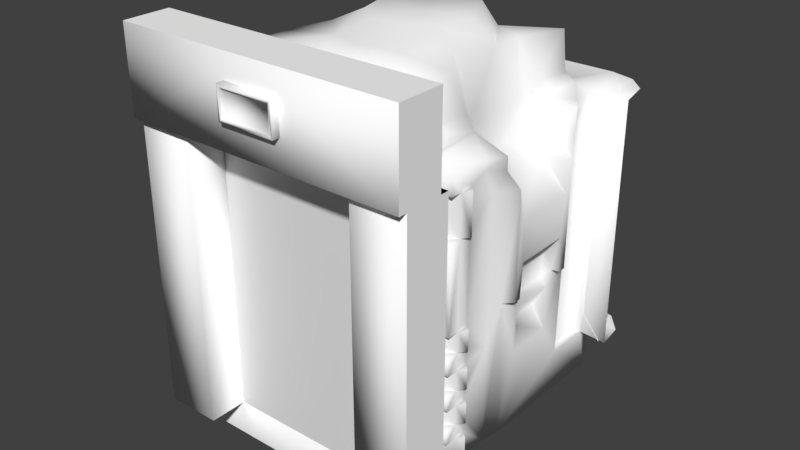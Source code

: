 # Source: Elevator.blend  (saved by Blender 2.77.0; exported with 4.5.12 LTS)
import bpy
from mathutils import Matrix  # noqa: F401  (used for matrix-valued properties, if any)

bpy.ops.wm.read_factory_settings(use_empty=True)
scene = bpy.context.scene
scene.name = 'Scene'

# ---- collections
col_collection_1 = bpy.data.collections.new('Collection 1'); scene.collection.children.link(col_collection_1)

# ---- materials (node trees are filled in below, after node groups)
mat_elevator = bpy.data.materials.new('Elevator')
mat_elevator.alpha_threshold = 0.0
mat_elevator.use_transparent_shadow = False
mat_elevator.diffuse_color = (1.0, 1.0, 1.0, 1.0)
mat_elevator.roughness = 0.5
mat_elevator.specular_intensity = 0.0
mat_elevatordoor = bpy.data.materials.new('ElevatorDoor')
mat_elevatordoor.alpha_threshold = 0.0
mat_elevatordoor.use_transparent_shadow = False
mat_elevatordoor.roughness = 0.5

# ---- material node trees

# ---- world
world_world = bpy.data.worlds.new('World'); scene.world = world_world
world_world.color = (0.05088, 0.05088, 0.05088)
world_world.use_sun_shadow = False
world_world.sun_shadow_jitter_overblur = 0.0
world_world.cycles.sampling_method = 'MANUAL'

# ---- meshes
me_elevatorexit = bpy.data.meshes.new('ElevatorExit')
me_elevatorexit.from_pydata([(-3.401, -27.8, 48.22), (3.749, -27.8, 44.66), (3.749, -27.8, 48.22), (-3.401, -27.8, 44.66), (-3.401, -28.14, 48.22), (3.749, -28.14, 44.66), (3.749, -28.14, 48.22), (-3.401, -28.14, 44.66), (-3.828, -28.14, 48.61), (4.176, -28.14, 44.27), (4.176, -28.14, 48.61), (-3.828, -28.14, 44.27), (-3.828, -26.65, 48.61), (4.176, -26.65, 44.27), (4.176, -26.65, 48.61), (-3.828, -26.65, 44.27)], [], [(0, 3, 1), (0, 1, 2), (0, 2, 6, 4), (3, 0, 4, 7), (1, 3, 7, 5), (2, 1, 5, 6), (7, 4, 8, 11), (5, 7, 11, 9), (6, 5, 9, 10), (4, 6, 10, 8), (10, 9, 13, 14), (8, 10, 14, 12), (11, 8, 12, 15), (9, 11, 15, 13)])
me_elevatorexit.polygons.foreach_set('use_smooth', [True] * 14)
_uv = me_elevatorexit.uv_layers.new(name='models/mapobjects/elevators/elevator_0')
_uv.uv.foreach_set('vector', [0.6897, 0.9685, 0.6897, 0.9456, 0.7458, 0.9456, 0.6897, 0.9685, 0.7458, 0.9456, 0.7458, 0.9685, 0.8774, 0.8848, 0.8774, 0.9343, 0.8746, 0.9343, 0.8746, 0.8848, 0.8774, 0.9095, 0.8774, 0.8848, 0.8802, 0.8848, 0.8802, 0.9095, 0.8717, 0.9343, 0.8717, 0.8848, 0.8746, 0.8848, 0.8746, 0.9343, 0.8802, 0.9095, 0.8802, 0.9342, 0.8774, 0.9342, 0.8774, 0.9095, 0.7726, 0.9927, 0.8026, 0.9927, 0.8059, 0.9957, 0.7693, 0.9957, 0.7726, 0.9432, 0.7726, 0.9927, 0.7693, 0.9957, 0.7693, 0.9403, 0.8026, 0.9432, 0.7726, 0.9432, 0.7693, 0.9403, 0.8059, 0.9403, 0.8026, 0.9927, 0.8026, 0.9432, 0.8059, 0.9403, 0.8059, 0.9957, 0.8425, 0.9403, 0.8791, 0.9403, 0.8791, 0.9823, 0.8425, 0.9823, 0.8717, 0.8848, 0.8717, 0.9403, 0.8205, 0.9403, 0.8205, 0.8848, 0.8425, 0.9823, 0.8059, 0.9823, 0.8059, 0.9403, 0.8425, 0.9403, 0.8205, 0.8848, 0.8205, 0.9403, 0.7693, 0.9403, 0.7693, 0.8848])
me_elevatorexit.materials.append(mat_elevator)
me_elevatorexit.use_remesh_preserve_volume = False
me_elevatorexit.use_remesh_preserve_attributes = False
me_elevatorexit.use_mirror_vertex_groups = False
me_elevatorexit.update()
me_elevatordoorright = bpy.data.meshes.new('ElevatorDoorRight')
me_elevatordoorright.from_pydata([(12.55, -20.5, 1.907e-06), (-1.609e-06, -20.5, 1.907e-06), (12.55, -19.5, 1.907e-06), (-1.609e-06, -19.5, 40.35), (12.55, -20.5, 40.35), (-1.609e-06, -20.5, 40.35), (12.55, -19.5, 40.35), (-1.609e-06, -19.5, 1.907e-06)], [], [(6, 2, 7, 3), (3, 7, 1, 5), (5, 1, 0, 4)])
_uv = me_elevatordoorright.uv_layers.new(name='UVMap')
_uv.uv.foreach_set('vector', [0.625, 1.0, 0.625, 0.0, 0.0, 0.0, 0.0, 1.0, 0.007437, 1.0, 0.007436, 1.581e-05, 1.581e-05, 1.581e-05, 1.581e-05, 1.0, 0.0, 1.0, 0.0, 0.0, 0.625, 0.0, 0.625, 1.0])
me_elevatordoorright.materials.append(mat_elevatordoor)
me_elevatordoorright.use_remesh_preserve_volume = False
me_elevatordoorright.use_remesh_preserve_attributes = False
me_elevatordoorright.use_mirror_vertex_groups = False
me_elevatordoorright.update()
me_elevatordoorleft = bpy.data.meshes.new('ElevatorDoorLeft')
me_elevatordoorleft.from_pydata([(-12.55, -20.5, 1.907e-06), (1.609e-06, -20.5, 1.907e-06), (-12.55, -19.5, 1.907e-06), (1.609e-06, -19.5, 40.35), (-12.55, -20.5, 40.35), (1.609e-06, -20.5, 40.35), (-12.55, -19.5, 40.35), (1.609e-06, -19.5, 1.907e-06)], [], [(6, 3, 7, 2), (3, 5, 1, 7), (5, 4, 0, 1)])
_uv = me_elevatordoorleft.uv_layers.new(name='UVMap')
_uv.uv.foreach_set('vector', [0.625, 1.0, 0.0, 1.0, 0.0, 0.0, 0.625, 0.0, 0.007437, 1.0, 1.581e-05, 1.0, 1.581e-05, 1.581e-05, 0.007436, 1.581e-05, 0.0, 1.0, 0.625, 1.0, 0.625, 0.0, 0.0, 0.0])
me_elevatordoorleft.materials.append(mat_elevatordoor)
me_elevatordoorleft.use_remesh_preserve_volume = False
me_elevatordoorleft.use_remesh_preserve_attributes = False
me_elevatordoorleft.use_mirror_vertex_groups = False
me_elevatordoorleft.update()
me_elevator = bpy.data.meshes.new('Elevator')
me_elevator.from_pydata([(9.221, -4.73, 48.88), (4.641, -9.206, 49.07), (4.215, 10.93, 47.18), (3.485, 8.464, 50.74), (2.086, -5.481, 50.74), (5.462, -3.028, 50.74), (-0.0005795, 1.006, 50.49), (6.751, 1.743, 50.74), (3.485, 13.72, 44.67), (4.215, 13.72, 46.37), (10.03, 2.199, 48.13), (12.08, 13.72, 47.66), (8.653, -17.09, 43.12), (7.306, -15.99, 41.61), (7.306, -15.99, 44.85), (13.41, -6.08, 40.76), (12.31, -9.1, 48.14), (12.2, -16.58, 42.52), (12.31, -16.58, 48.14), (12.2, -5.922, 42.52), (11.72, -4.398, 40.73), (15.87, -5.891, 36.85), (13.41, 8.024, 40.91), (11.72, 6.342, 40.73), (15.87, 7.835, 36.85), (12.28, 7.738, 42.3), (10.23, 6.587, 47.97), (13.56, 14.64, 40.91), (12.42, 15.47, 40.91), (13.74, -15.64, 30.99), (16.65, -10.86, 30.99), (16.65, -10.86, 36.64), (13.74, -15.64, 36.64), (17.42, -11.55, 30.99), (17.42, -11.55, 36.64), (16.65, -12.63, 30.99), (16.65, -12.63, 36.64), (14.86, -14.32, 30.99), (14.86, -14.32, 36.64), (16.65, -14.32, 30.99), (16.65, -14.32, 36.64), (16.65, -10.86, 16.05), (16.65, -10.86, 18.88), (17.42, -11.55, 16.05), (17.42, -11.55, 18.88), (16.65, -12.63, 16.05), (16.65, -12.63, 18.88), (14.86, -14.32, 16.05), (14.86, -14.32, 18.88), (16.65, -14.32, 16.05), (16.65, -14.32, 18.88), (16.65, -10.86, 10.76), (16.65, -10.86, 13.59), (17.42, -11.55, 10.76), (17.42, -11.55, 13.59), (16.65, -12.63, 10.76), (16.65, -12.63, 13.59), (14.86, -14.32, 10.76), (14.86, -14.32, 13.59), (16.65, -14.32, 10.76), (16.65, -14.32, 13.59), (16.65, -10.86, 5.759), (16.65, -10.86, 8.591), (17.42, -11.55, 5.759), (17.42, -11.55, 8.591), (16.65, -12.63, 5.759), (16.65, -12.63, 8.591), (14.86, -14.32, 5.759), (14.86, -14.32, 8.591), (16.65, -14.32, 5.759), (16.65, -14.32, 8.591), (16.65, -10.86, 0.0008775), (16.65, -10.86, 3.619), (17.42, -11.55, 0.7871), (17.42, -11.55, 3.619), (16.43, -12.63, 0.0008775), (16.65, -12.63, 3.619), (14.86, -14.32, 3.619), (16.65, -14.32, 3.619), (13.74, -15.64, 8.591), (13.74, -15.64, 18.77), (13.74, -18.16, 40.28), (12.32, -19.23, 0.0008775), (-0.0005795, -20.52, 40.28), (-0.0005795, -17.31, 40.28), (-0.0005795, -16.84, 40.76), (13.74, -17.31, 40.28), (13.74, -16.84, 40.76), (7.835, -16.84, 41.26), (-0.0005795, -16.42, 49.12), (-0.0005795, -10.15, 49.07), (-0.0005795, -15.99, 41.61), (-0.0005795, -15.99, 44.85), (13.74, -15.64, 40.73), (14.86, -14.32, 40.73), (16.65, -14.32, 38.84), (16.65, -8.185, 37.76), (16.65, -6.8, 34.61), (16.65, -8.185, 39.02), (17.97, -5.982, 39.02), (17.97, -5.919, 37.19), (18.79, -4.283, 34.61), (16.52, 10.38, 37.76), (16.52, 9.122, 34.61), (16.52, 10.38, 40.44), (17.97, 8.115, 37.19), (16.52, 9.122, 6.073), (16.52, 13.06, 40.44), (17.97, 8.178, 40.45), (18.79, -3.553, 30.37), (14.92, 5.589, 34.88), (14.92, -3.591, 34.88), (12.12, 0.9722, 36.59), (18.79, -2.993, 24.7), (16.72, -2.207, 18.79), (16.72, 4.403, 18.79), (16.72, 4.403, 23.44), (16.72, -2.207, 23.44), (15.86, 4.236, 14.66), (15.86, -2.246, 14.66), (18.79, -4.283, 19.84), (18.79, -3.307, 19.84), (17.72, -5.568, 19.82), (17.72, -2.246, 11.51), (17.72, -2.246, 17.68), (17.72, -3.036, 19.82), (18.79, 5.409, 19.84), (17.72, 4.348, 17.68), (17.72, 4.348, 11.51), (17.72, 7.764, 19.82), (18.79, 6.479, 19.84), (18.79, 6.479, 34.61), (18.79, 5.654, 30.37), (18.79, 5.094, 24.7), (17.72, 5.137, 19.82), (16.65, -6.8, 13.96), (20.35, 18.88, 40.44), (17.94, 21.3, 40.44), (14.63, 22.18, 40.44), (17.71, 14.39, 40.44), (16.52, 13.06, 6.07), (-0.0005795, 15.47, 40.91), (-0.0005795, 22.18, 40.44), (-0.0005795, 14.19, 42.3), (12.44, 14.03, 42.22), (17.45, 14.39, 6.072), (20.69, 18.31, 5.801), (18.47, 21.0, 5.801), (16.62, 17.61, 6.016), (16.43, 17.41, 0.0008775), (14.86, 18.15, 0.0008775), (14.93, 18.42, 6.016), (14.97, 22.21, 5.801), (-0.0005795, 22.21, 5.801), (-0.0005795, 18.42, 6.016), (-0.0005795, 18.15, 0.0008775), (17.3, 16.11, 6.016), (17.3, 16.11, 0.0008775), (17.45, 7.955, 6.072), (17.18, -4.283, 0.0008775), (16.65, -6.8, 0.0008775), (-0.0005795, -20.55, 0.0008775), (-0.0005795, -1.617, 0.0008775), (13.74, -15.64, 0.0008775), (13.12, -16.84, 6.008), (13.12, -16.84, 0.0008775), (13.74, -16.68, 0.0008775), (13.74, -18.16, 9.252), (13.74, -16.68, 6.008), (12.74, -18.85, 6.042), (12.74, -18.85, 0.0008775), (12.32, -19.23, 40.28), (-9.222, -4.73, 48.88), (-4.642, -9.206, 49.07), (-4.216, 10.93, 47.18), (-5.463, -3.028, 50.74), (-6.753, 1.743, 50.74), (-4.216, 13.72, 46.37), (-10.03, 2.199, 48.13), (-12.08, 13.72, 47.66), (-8.654, -17.09, 43.12), (-7.307, -15.99, 41.61), (-7.307, -15.99, 44.85), (-13.41, -6.08, 40.76), (-12.31, -9.1, 48.14), (-12.2, -16.58, 42.52), (-12.31, -16.58, 48.14), (-12.2, -5.922, 42.52), (-11.72, -4.398, 40.73), (-15.87, -5.891, 36.85), (-13.41, 8.024, 40.91), (-11.72, 6.342, 40.73), (-15.87, 7.835, 36.85), (-12.28, 7.738, 42.3), (-10.23, 6.587, 47.97), (-13.56, 14.64, 40.91), (-12.42, 15.47, 40.91), (-13.75, -15.64, 30.99), (-16.65, -10.86, 30.99), (-16.65, -10.86, 36.64), (-13.75, -15.64, 36.64), (-17.42, -11.55, 30.99), (-17.42, -11.55, 36.64), (-16.65, -12.63, 30.99), (-16.65, -12.63, 36.64), (-14.86, -14.32, 30.99), (-14.86, -14.32, 36.64), (-16.65, -14.32, 30.99), (-16.65, -14.32, 36.64), (-16.65, -10.86, 16.05), (-16.65, -10.86, 18.88), (-17.42, -11.55, 16.05), (-17.42, -11.55, 18.88), (-16.65, -12.63, 16.05), (-16.65, -12.63, 18.88), (-14.86, -14.32, 16.05), (-14.86, -14.32, 18.88), (-16.65, -14.32, 16.05), (-16.65, -14.32, 18.88), (-16.65, -10.86, 10.76), (-16.65, -10.86, 13.59), (-17.42, -11.55, 10.76), (-17.42, -11.55, 13.59), (-16.65, -12.63, 10.76), (-16.65, -12.63, 13.59), (-14.86, -14.32, 10.76), (-14.86, -14.32, 13.59), (-16.65, -14.32, 10.76), (-16.65, -14.32, 13.59), (-16.65, -10.86, 5.759), (-16.65, -10.86, 8.591), (-17.42, -11.55, 5.759), (-17.42, -11.55, 8.591), (-16.65, -12.63, 5.759), (-16.65, -12.63, 8.591), (-14.86, -14.32, 5.759), (-14.86, -14.32, 8.591), (-16.65, -14.32, 5.759), (-16.65, -14.32, 8.591), (-16.65, -10.86, 0.0008775), (-16.65, -10.86, 3.619), (-17.42, -11.55, 0.7871), (-17.42, -11.55, 3.619), (-16.43, -12.63, 0.0008775), (-16.65, -12.63, 3.619), (-14.86, -14.32, 3.619), (-16.65, -14.32, 3.619), (-13.75, -15.64, 8.591), (-13.75, -15.64, 18.77), (-13.75, -18.16, 40.28), (-12.32, -19.23, 0.0008775), (-13.75, -17.31, 40.28), (-13.75, -16.84, 40.76), (-7.836, -16.84, 41.26), (-13.75, -15.64, 40.73), (-14.86, -14.32, 40.73), (-16.65, -14.32, 38.84), (-16.65, -8.185, 37.76), (-16.65, -6.8, 34.61), (-16.65, -8.185, 39.02), (-17.97, -5.982, 39.02), (-17.97, -5.919, 37.19), (-18.79, -4.283, 34.61), (-16.52, 10.38, 37.76), (-16.52, 9.122, 34.61), (-16.52, 10.38, 40.44), (-17.97, 8.115, 37.19), (-16.52, 9.122, 6.073), (-16.52, 13.06, 40.44), (-17.97, 8.178, 40.45), (-18.79, -3.553, 30.37), (-14.92, 5.589, 34.88), (-14.92, -3.591, 34.88), (-12.12, 0.9722, 36.59), (-18.79, -2.993, 24.7), (-16.72, -2.207, 18.79), (-16.72, 4.403, 18.79), (-16.72, 4.403, 23.44), (-16.72, -2.207, 23.44), (-15.86, 4.236, 14.66), (-15.86, -2.246, 14.66), (-18.79, -4.283, 19.84), (-18.79, -3.307, 19.84), (-17.72, -5.568, 19.82), (-17.72, -2.246, 11.51), (-17.72, -2.246, 17.68), (-17.72, -3.036, 19.82), (-18.79, 5.409, 19.84), (-17.72, 4.348, 17.68), (-17.72, 4.348, 11.51), (-17.72, 7.764, 19.82), (-18.79, 6.479, 19.84), (-18.79, 6.479, 34.61), (-18.79, 5.654, 30.37), (-18.79, 5.094, 24.7), (-17.72, 5.137, 19.82), (-16.65, -6.8, 13.96), (-20.36, 18.88, 40.44), (-17.94, 21.3, 40.44), (-14.63, 22.18, 40.44), (-17.72, 14.39, 40.44), (-16.52, 13.06, 6.07), (-12.44, 14.03, 42.22), (-17.45, 14.39, 6.072), (-20.69, 18.31, 5.801), (-18.47, 21.0, 5.801), (-16.62, 17.61, 6.016), (-16.43, 17.41, 0.0008775), (-14.86, 18.15, 0.0008775), (-14.93, 18.42, 6.016), (-14.97, 22.21, 5.801), (-17.3, 16.11, 6.016), (-17.3, 16.11, 0.0008775), (-17.45, 7.955, 6.072), (-17.18, -4.283, 0.0008775), (-16.65, -6.8, 0.0008775), (-13.75, -15.64, 0.0008775), (-13.12, -16.84, 6.008), (-13.12, -16.84, 0.0008775), (-13.75, -16.68, 0.0008775), (-13.75, -18.16, 9.252), (-13.75, -16.68, 6.008), (-12.75, -18.85, 6.042), (-12.74, -18.85, 0.0008775), (-12.32, -19.23, 40.28), (-2.087, -5.481, 50.74), (-3.486, 8.464, 50.74), (-3.486, 13.72, 44.67), (-0.0005795, -20.55, -5.002), (-0.0005795, -20.52, 51.91), (20.33, 14.3, 5.712), (-20.33, 14.3, 5.712), (-0.0005795, -16.84, 41.26), (-17.81, 14.3, 8.78), (-14.0, 21.15, 8.78), (-18.09, 21.15, 5.712), (-2.08, 18.97, 5.712), (-2.08, 21.15, 8.937), (-2.08, 21.15, 5.712), (-6.296, 18.97, 5.712), (-10.54, 18.97, 5.712), (-6.296, 21.15, 8.937), (-10.54, 21.15, 8.937), (-10.54, 21.15, 5.712), (-6.296, 21.15, 5.712), (2.079, 18.97, 5.712), (2.079, 21.15, 8.937), (2.079, 21.15, 5.712), (6.295, 18.97, 5.712), (6.295, 21.15, 8.937), (10.54, 18.97, 5.712), (10.54, 21.15, 8.937), (10.54, 21.15, 5.712), (6.295, 21.15, 5.712), (17.81, 14.3, 8.78), (14.0, 21.15, 8.78), (18.09, 21.15, 5.712), (-17.81, 14.3, 13.37), (-12.9, 21.15, 13.31), (-14.0, 21.15, 12.68), (-0.0005795, 21.15, 10.38), (-0.0005795, 19.12, 10.38), (-0.0005795, 18.17, 11.22), (-4.12, 19.12, 10.38), (-4.12, 21.15, 10.38), (-4.721, 21.15, 10.95), (-4.721, 19.12, 10.95), (-3.963, 18.17, 11.22), (4.119, 19.12, 10.38), (4.719, 21.15, 10.95), (4.119, 21.15, 10.38), (4.719, 19.12, 10.95), (3.962, 18.17, 11.22), (17.81, 14.3, 13.37), (12.9, 21.15, 13.31), (14.0, 21.15, 12.68), (-14.0, 21.15, 19.76), (-17.81, 14.3, 19.2), (-12.9, 21.15, 19.13), (14.0, 21.15, 19.76), (17.81, 14.3, 19.2), (12.9, 21.15, 19.13), (-14.79, 21.15, 26.78), (-18.53, 14.33, 26.78), (-14.0, 21.15, 24.95), (-17.81, 14.3, 25.02), (-0.0005795, 19.12, 30.05), (-0.0005795, 20.96, 30.05), (-0.0005795, 18.17, 29.17), (-4.721, 19.12, 29.44), (-4.721, 21.15, 29.44), (-4.12, 20.96, 30.05), (-4.12, 19.12, 30.05), (-3.963, 18.17, 29.17), (-0.0005795, 21.15, 30.27), (-4.461, 21.15, 30.27), (4.719, 19.12, 29.44), (4.119, 20.96, 30.05), (4.719, 21.15, 29.44), (4.119, 19.12, 30.05), (3.962, 18.17, 29.17), (4.46, 21.15, 30.27), (14.79, 21.15, 26.78), (18.53, 14.33, 26.78), (14.0, 21.15, 24.95), (17.81, 14.3, 25.02), (-18.53, 14.33, 37.76), (-2.675, 21.15, 35.24), (-7.556, 20.29, 36.03), (-2.987, 20.29, 36.03), (-7.867, 21.15, 35.24), (2.674, 21.15, 35.24), (2.986, 20.29, 36.03), (7.555, 20.29, 36.03), (7.866, 21.15, 35.24), (18.53, 14.33, 37.76), (-14.64, 19.35, 40.44), (-14.95, 21.15, 38.55), (-15.11, 21.87, 40.44), (-20.45, 14.33, 40.47), (-0.0005795, 21.15, 38.55), (-0.0005795, 19.35, 40.44), (-2.987, 19.35, 40.44), (-7.556, 19.35, 40.44), (-7.867, 21.15, 38.55), (-2.675, 21.15, 38.55), (2.986, 19.35, 40.44), (7.555, 19.35, 40.44), (7.866, 21.15, 38.55), (2.674, 21.15, 38.55), (14.63, 19.35, 40.44), (14.95, 21.15, 38.55), (15.11, 21.87, 40.44), (20.45, 14.33, 40.47), (-19.94, -20.55, 0.0008775), (-19.94, -19.29, 0.0008775), (-19.94, -20.55, -5.002), (19.94, -20.55, 0.0008775), (19.94, -19.29, 0.0008775), (19.94, -20.55, -5.002), (-19.94, -19.29, 40.28), (-19.94, -20.52, 40.28), (-19.94, -20.52, 51.91), (19.94, -19.29, 40.28), (19.94, -20.52, 40.28), (19.94, -20.52, 51.91), (-21.24, 14.39, 5.801), (21.24, 14.39, 5.801), (-21.24, 14.39, 40.44), (21.24, 14.39, 40.44), (-12.32, -25.77, 0.0008775), (-12.32, -25.77, 40.28), (-19.94, -25.83, 0.0008775), (-19.94, -25.83, 40.28), (-0.0005795, -27.06, 51.91), (-19.94, -27.06, 40.28), (12.32, -25.77, 0.0008775), (12.32, -25.77, 40.28), (-19.94, -27.06, 51.91), (-0.0005795, -27.06, 40.28), (19.94, -25.83, 40.28), (19.94, -25.83, 0.0008775), (19.94, -27.06, 40.28), (19.94, -27.06, 51.91)], [], [(326, 3, 6), (4, 325, 6), (327, 8, 3), (327, 3, 326), (8, 327, 143), (90, 325, 4), (337, 336, 345), (346, 337, 345), (360, 337, 346), (10, 0, 5), (7, 10, 5), (3, 10, 7), (2, 10, 3), (5, 1, 4), (0, 1, 5), (3, 7, 6), (5, 4, 6), (7, 5, 6), (8, 2, 3), (9, 2, 8), (11, 2, 9), (11, 26, 2), (26, 10, 2), (13, 12, 88), (14, 12, 13), (18, 16, 17), (17, 16, 19), (17, 19, 15), (1, 0, 16), (1, 16, 18), (16, 0, 19), (15, 19, 20), (21, 20, 111), (15, 20, 21), (25, 22, 23), (23, 24, 110), (23, 22, 24), (112, 23, 110), (20, 112, 111), (26, 11, 25), (25, 11, 144), (25, 144, 22), (144, 28, 27), (144, 27, 22), (22, 108, 24), (11, 9, 144), (8, 143, 144), (9, 8, 144), (34, 31, 30), (34, 30, 33), (36, 34, 33), (36, 33, 35), (31, 34, 36), (33, 30, 35), (38, 36, 35), (38, 35, 37), (32, 37, 29), (32, 38, 37), (35, 39, 37), (40, 36, 38), (44, 42, 41), (44, 41, 43), (46, 44, 43), (46, 43, 45), (42, 44, 46), (43, 41, 45), (48, 46, 45), (48, 45, 47), (45, 49, 47), (50, 46, 48), (54, 52, 51), (54, 51, 53), (56, 54, 53), (56, 53, 55), (52, 54, 56), (53, 51, 55), (58, 56, 55), (58, 55, 57), (55, 59, 57), (60, 56, 58), (64, 62, 61), (64, 61, 63), (66, 64, 63), (66, 63, 65), (62, 64, 66), (63, 61, 65), (68, 66, 65), (68, 65, 67), (65, 69, 67), (70, 66, 68), (74, 72, 71), (73, 74, 71), (76, 74, 73), (76, 73, 75), (72, 74, 76), (73, 71, 75), (77, 76, 75), (77, 75, 163), (78, 76, 77), (37, 39, 50), (37, 50, 48), (49, 60, 58), (47, 49, 58), (59, 70, 68), (57, 59, 68), (69, 78, 77), (67, 69, 77), (35, 30, 42), (39, 35, 50), (35, 46, 50), (35, 42, 46), (45, 41, 52), (49, 45, 60), (45, 56, 60), (45, 52, 56), (55, 51, 62), (59, 55, 70), (55, 66, 70), (55, 62, 66), (65, 61, 72), (69, 65, 78), (65, 76, 78), (65, 72, 76), (79, 77, 163), (79, 67, 77), (79, 68, 67), (57, 68, 79), (29, 37, 48), (58, 57, 79), (80, 58, 79), (80, 47, 58), (80, 48, 47), (29, 48, 80), (81, 29, 80), (85, 86, 84), (85, 87, 86), (88, 87, 85), (332, 88, 85), (12, 17, 88), (88, 17, 87), (12, 14, 17), (14, 18, 17), (92, 14, 13), (92, 13, 91), (13, 88, 332), (91, 13, 332), (1, 90, 4), (81, 32, 29), (86, 87, 32), (81, 86, 32), (93, 38, 32), (93, 94, 38), (95, 40, 38), (94, 95, 38), (87, 17, 93), (17, 15, 93), (87, 93, 32), (26, 25, 23), (19, 0, 20), (20, 23, 112), (0, 10, 20), (10, 23, 20), (10, 26, 23), (15, 94, 93), (95, 31, 36), (95, 36, 40), (95, 98, 31), (98, 96, 31), (31, 96, 97), (31, 97, 30), (30, 97, 42), (42, 97, 135), (41, 42, 135), (41, 135, 52), (52, 135, 51), (51, 135, 62), (94, 15, 98), (94, 98, 95), (158, 145, 157), (158, 157, 159), (100, 21, 101), (21, 111, 101), (15, 99, 98), (100, 99, 21), (99, 15, 21), (104, 107, 102), (106, 103, 140), (103, 107, 140), (102, 107, 103), (108, 105, 24), (112, 110, 111), (110, 132, 109), (111, 110, 109), (24, 105, 131), (110, 24, 131), (101, 111, 109), (110, 131, 132), (117, 115, 114), (117, 116, 115), (133, 116, 117), (113, 133, 117), (124, 118, 119), (124, 127, 118), (125, 114, 124), (114, 127, 124), (115, 134, 127), (114, 115, 127), (129, 106, 158), (103, 106, 129), (120, 125, 122), (120, 121, 125), (124, 119, 123), (119, 128, 123), (119, 118, 128), (122, 125, 124), (122, 124, 123), (122, 123, 159), (121, 113, 125), (113, 121, 120), (109, 113, 120), (101, 109, 120), (109, 133, 113), (109, 132, 133), (130, 129, 134), (126, 130, 134), (134, 129, 127), (127, 129, 128), (128, 129, 158), (128, 158, 159), (133, 130, 126), (133, 132, 130), (132, 131, 130), (118, 127, 128), (133, 126, 134), (97, 122, 135), (89, 1, 18), (1, 89, 90), (89, 14, 92), (89, 18, 14), (96, 99, 100), (98, 99, 96), (100, 101, 97), (96, 100, 97), (108, 104, 102), (108, 102, 105), (105, 102, 103), (105, 103, 131), (125, 117, 114), (113, 117, 125), (116, 133, 134), (116, 134, 115), (130, 131, 129), (131, 103, 129), (97, 101, 122), (101, 120, 122), (123, 128, 159), (108, 22, 104), (27, 107, 104), (22, 27, 104), (27, 139, 107), (107, 145, 140), (107, 139, 145), (139, 449, 145), (145, 449, 447), (136, 449, 139), (137, 136, 139), (28, 144, 141), (144, 143, 141), (28, 141, 142), (138, 28, 142), (27, 28, 138), (27, 138, 139), (138, 137, 139), (156, 145, 447), (145, 156, 157), (146, 156, 447), (148, 156, 146), (147, 148, 146), (151, 150, 149), (148, 151, 149), (151, 148, 147), (152, 151, 147), (151, 152, 153), (154, 151, 153), (150, 154, 155), (151, 154, 150), (145, 158, 140), (158, 106, 140), (122, 159, 160), (135, 122, 160), (62, 135, 160), (72, 160, 71), (61, 62, 160), (72, 61, 160), (156, 148, 157), (148, 149, 157), (149, 150, 157), (157, 150, 159), (438, 82, 437), (75, 71, 163), (160, 162, 71), (437, 82, 161), (159, 162, 160), (71, 162, 163), (150, 155, 159), (155, 162, 159), (169, 168, 164), (168, 79, 163), (80, 79, 168), (81, 80, 168), (169, 170, 82), (171, 81, 169), (171, 169, 82), (167, 81, 168), (81, 167, 169), (169, 167, 168), (166, 168, 163), (163, 162, 161), (170, 165, 82), (165, 166, 163), (165, 163, 161), (82, 165, 161), (164, 165, 170), (169, 164, 170), (164, 166, 165), (164, 168, 166), (329, 442, 458, 454), (442, 441, 455, 458), (171, 443, 444), (171, 444, 83), (84, 171, 83), (84, 86, 171), (86, 81, 171), (250, 324, 451, 450), (324, 440, 453, 451), (437, 161, 328), (439, 437, 328), (398, 397, 396), (397, 399, 396), (397, 387, 386), (399, 397, 386), (370, 369, 368), (369, 371, 368), (360, 368, 361), (360, 370, 368), (398, 396, 369), (369, 396, 371), (372, 388, 362), (400, 388, 372), (372, 362, 361), (368, 372, 361), (400, 386, 388), (399, 386, 400), (396, 399, 400), (396, 372, 371), (396, 400, 372), (371, 372, 368), (413, 412, 411), (414, 413, 411), (413, 426, 412), (427, 426, 413), (428, 427, 413), (428, 413, 414), (412, 429, 411), (426, 429, 412), (429, 421, 420), (426, 421, 429), (430, 427, 428), (431, 430, 428), (429, 420, 411), (414, 398, 402), (431, 414, 402), (431, 428, 414), (432, 430, 431), (415, 402, 403), (415, 431, 402), (433, 431, 415), (433, 432, 431), (405, 403, 404), (403, 402, 404), (405, 404, 379), (405, 379, 380), (380, 379, 381), (380, 381, 373), (373, 381, 374), (373, 374, 375), (373, 375, 354), (375, 355, 354), (354, 356, 330), (354, 355, 356), (347, 346, 345), (350, 349, 348), (351, 349, 350), (352, 351, 350), (349, 353, 348), (353, 349, 347), (349, 346, 347), (370, 360, 346), (349, 370, 346), (369, 370, 349), (356, 355, 352), (355, 351, 352), (351, 369, 349), (374, 381, 369), (402, 398, 404), (381, 398, 369), (404, 398, 381), (379, 404, 381), (374, 369, 351), (375, 374, 355), (374, 351, 355), (172, 178, 175), (178, 176, 175), (178, 326, 176), (178, 174, 326), (173, 175, 325), (173, 172, 175), (176, 326, 6), (325, 175, 6), (175, 176, 6), (174, 327, 326), (174, 177, 327), (174, 179, 177), (194, 179, 174), (178, 194, 174), (180, 181, 253), (180, 182, 181), (184, 186, 185), (184, 185, 187), (187, 185, 183), (172, 173, 184), (184, 173, 186), (172, 184, 187), (187, 183, 188), (188, 189, 272), (188, 183, 189), (190, 193, 191), (192, 191, 271), (190, 191, 192), (191, 273, 271), (273, 188, 272), (179, 194, 193), (179, 193, 302), (302, 193, 190), (196, 302, 195), (195, 302, 190), (269, 190, 192), (177, 179, 302), (143, 327, 302), (327, 177, 302), (199, 202, 198), (198, 202, 201), (202, 204, 201), (201, 204, 203), (202, 199, 204), (198, 201, 203), (204, 206, 203), (203, 206, 205), (205, 200, 197), (206, 200, 205), (207, 203, 205), (204, 208, 206), (210, 212, 209), (209, 212, 211), (212, 214, 211), (211, 214, 213), (212, 210, 214), (209, 211, 213), (214, 216, 213), (213, 216, 215), (217, 213, 215), (214, 218, 216), (220, 222, 219), (219, 222, 221), (222, 224, 221), (221, 224, 223), (222, 220, 224), (219, 221, 223), (224, 226, 223), (223, 226, 225), (227, 223, 225), (224, 228, 226), (230, 232, 229), (229, 232, 231), (232, 234, 231), (231, 234, 233), (232, 230, 234), (229, 231, 233), (234, 236, 233), (233, 236, 235), (237, 233, 235), (234, 238, 236), (240, 242, 239), (242, 241, 239), (242, 244, 241), (241, 244, 243), (242, 240, 244), (239, 241, 243), (244, 245, 243), (243, 245, 316), (244, 246, 245), (207, 205, 218), (218, 205, 216), (228, 217, 226), (217, 215, 226), (238, 227, 236), (227, 225, 236), (246, 237, 245), (237, 235, 245), (198, 203, 210), (203, 207, 218), (214, 203, 218), (210, 203, 214), (209, 213, 220), (213, 217, 228), (224, 213, 228), (220, 213, 224), (219, 223, 230), (223, 227, 238), (234, 223, 238), (230, 223, 234), (229, 233, 240), (233, 237, 246), (244, 233, 246), (240, 233, 244), (245, 247, 316), (235, 247, 245), (236, 247, 235), (236, 225, 247), (205, 197, 216), (225, 226, 247), (226, 248, 247), (215, 248, 226), (216, 248, 215), (216, 197, 248), (197, 249, 248), (251, 85, 84), (252, 85, 251), (252, 253, 85), (253, 332, 85), (185, 180, 253), (185, 253, 252), (182, 180, 185), (186, 182, 185), (182, 92, 181), (181, 92, 91), (253, 181, 332), (181, 91, 332), (90, 173, 325), (200, 249, 197), (252, 251, 200), (251, 249, 200), (206, 254, 200), (255, 254, 206), (208, 256, 206), (256, 255, 206), (185, 252, 254), (183, 185, 254), (254, 252, 200), (193, 194, 191), (172, 187, 188), (191, 188, 273), (178, 172, 188), (191, 178, 188), (194, 178, 191), (255, 183, 254), (199, 256, 204), (204, 256, 208), (259, 256, 199), (257, 259, 199), (257, 199, 258), (258, 199, 198), (258, 198, 210), (258, 210, 296), (210, 209, 296), (296, 209, 220), (296, 220, 219), (296, 219, 230), (183, 255, 259), (259, 255, 256), (303, 313, 312), (312, 313, 314), (189, 261, 262), (272, 189, 262), (260, 183, 259), (260, 261, 189), (183, 260, 189), (268, 265, 263), (264, 267, 301), (268, 264, 301), (268, 263, 264), (266, 269, 192), (271, 273, 272), (293, 271, 270), (271, 272, 270), (266, 192, 292), (192, 271, 292), (272, 262, 270), (292, 271, 293), (276, 278, 275), (277, 278, 276), (277, 294, 278), (294, 274, 278), (279, 285, 280), (288, 285, 279), (275, 286, 285), (288, 275, 285), (295, 276, 288), (276, 275, 288), (267, 290, 313), (267, 264, 290), (286, 281, 283), (282, 281, 286), (280, 285, 284), (289, 280, 284), (279, 280, 289), (286, 283, 285), (285, 283, 284), (284, 283, 314), (274, 282, 286), (282, 274, 281), (274, 270, 281), (270, 262, 281), (294, 270, 274), (293, 270, 294), (290, 291, 295), (291, 287, 295), (290, 295, 288), (290, 288, 289), (290, 289, 313), (313, 289, 314), (291, 294, 287), (293, 294, 291), (292, 293, 291), (288, 279, 289), (287, 294, 295), (283, 258, 296), (173, 89, 186), (89, 173, 90), (182, 89, 92), (186, 89, 182), (260, 257, 261), (260, 259, 257), (262, 261, 258), (261, 257, 258), (265, 269, 263), (263, 269, 266), (263, 266, 264), (264, 266, 292), (278, 286, 275), (278, 274, 286), (294, 277, 295), (295, 277, 276), (292, 291, 290), (264, 292, 290), (262, 258, 283), (281, 262, 283), (289, 284, 314), (190, 269, 265), (268, 195, 265), (195, 190, 265), (300, 195, 268), (303, 268, 301), (300, 268, 303), (448, 300, 303), (448, 303, 446), (448, 297, 300), (297, 298, 300), (302, 196, 141), (143, 302, 141), (141, 196, 142), (196, 299, 142), (196, 195, 299), (299, 195, 300), (298, 299, 300), (303, 311, 446), (311, 303, 312), (311, 304, 446), (311, 306, 304), (306, 305, 304), (308, 309, 307), (309, 306, 307), (306, 309, 305), (309, 310, 305), (310, 309, 153), (309, 154, 153), (154, 308, 155), (154, 309, 308), (313, 303, 301), (267, 313, 301), (314, 283, 315), (283, 296, 315), (296, 230, 315), (315, 240, 239), (230, 229, 315), (229, 240, 315), (306, 311, 312), (307, 306, 312), (308, 307, 312), (308, 312, 314), (250, 435, 434), (239, 243, 316), (162, 315, 239), (250, 434, 161), (162, 314, 315), (162, 239, 316), (155, 308, 314), (162, 155, 314), (321, 322, 317), (247, 321, 316), (247, 248, 321), (248, 249, 321), (323, 322, 250), (249, 324, 322), (322, 324, 250), (249, 320, 321), (320, 249, 322), (320, 322, 321), (321, 319, 316), (162, 316, 161), (318, 323, 250), (319, 318, 316), (316, 318, 161), (318, 250, 161), (318, 317, 323), (317, 322, 323), (319, 317, 318), (321, 317, 319), (438, 443, 460, 461), (441, 83, 459, 455), (440, 324, 441), (441, 324, 83), (324, 84, 83), (251, 84, 324), (249, 251, 324), (443, 171, 457, 460), (83, 444, 462, 459), (161, 434, 328), (434, 436, 328), (391, 390, 389), (392, 391, 389), (387, 391, 386), (391, 392, 386), (365, 364, 363), (366, 365, 363), (363, 360, 361), (364, 360, 363), (389, 390, 365), (389, 365, 366), (388, 367, 362), (388, 393, 367), (362, 367, 361), (367, 363, 361), (386, 393, 388), (386, 392, 393), (392, 389, 393), (367, 389, 366), (393, 389, 367), (367, 366, 363), (409, 408, 407), (408, 410, 407), (422, 408, 409), (422, 423, 408), (423, 424, 408), (408, 424, 410), (425, 409, 407), (425, 422, 409), (421, 425, 420), (421, 422, 425), (423, 416, 424), (416, 417, 424), (420, 425, 407), (390, 410, 382), (410, 417, 382), (424, 417, 410), (416, 418, 417), (382, 406, 383), (417, 406, 382), (417, 419, 406), (418, 419, 417), (383, 385, 384), (382, 383, 384), (384, 385, 376), (376, 385, 377), (376, 377, 378), (378, 377, 357), (378, 357, 358), (358, 357, 359), (359, 357, 333), (334, 359, 333), (335, 333, 331), (334, 333, 335), (337, 338, 336), (341, 340, 339), (341, 342, 340), (342, 343, 340), (344, 341, 339), (341, 344, 338), (337, 341, 338), (360, 364, 337), (364, 341, 337), (364, 365, 341), (334, 335, 343), (342, 334, 343), (365, 342, 341), (378, 358, 365), (390, 382, 384), (390, 378, 365), (390, 384, 378), (384, 376, 378), (365, 358, 342), (358, 359, 334), (342, 358, 334), (401, 394, 397), (397, 394, 387), (394, 395, 391), (394, 391, 387), (395, 410, 390), (391, 395, 390), (401, 397, 398), (414, 401, 398), (414, 411, 401), (411, 420, 394), (401, 411, 394), (407, 410, 395), (407, 395, 394), (420, 407, 394), (460, 456, 461), (460, 457, 456), (462, 454, 459), (463, 454, 462), (450, 453, 452), (451, 453, 450), (454, 455, 459), (454, 458, 455), (435, 250, 450, 452), (444, 445, 463, 462), (171, 82, 456, 457), (82, 438, 461, 456), (445, 329, 454, 463), (440, 435, 452, 453)])
me_elevator.polygons.foreach_set('use_smooth', [1, 1, 1, 1, 1, 1, 1, 1, 1, 1, 1, 1, 1, 1, 1, 1, 1, 1, 1, 1, 1, 1, 1, 1, 1, 1, 1, 1, 1, 1, 1, 1, 1, 1, 1, 1, 1, 1, 1, 1, 1, 1, 1, 1, 1, 1, 1, 1, 1, 1, 1, 1, 1, 1, 1, 1, 1, 1, 1, 1, 1, 1, 1, 1, 1, 1, 1, 1, 1, 1, 1, 1, 1, 1, 1, 1, 1, 1, 1, 1, 1, 1, 1, 1, 1, 1, 1, 1, 1, 1, 1, 1, 1, 1, 1, 1, 1, 1, 1, 1, 1, 1, 1, 1, 1, 1, 1, 1, 1, 1, 1, 1, 1, 1, 1, 1, 1, 1, 1, 1, 1, 1, 1, 1, 1, 1, 1, 1, 1, 1, 1, 1, 1, 1, 1, 1, 1, 1, 1, 1, 1, 1, 1, 1, 1, 1, 1, 1, 1, 1, 1, 1, 1, 1, 1, 1, 1, 1, 1, 1, 1, 1, 1, 1, 1, 1, 1, 1, 1, 1, 1, 1, 1, 1, 1, 1, 1, 1, 1, 1, 1, 1, 1, 1, 1, 1, 1, 1, 1, 1, 1, 1, 1, 1, 1, 1, 1, 1, 1, 1, 1, 1, 1, 1, 1, 1, 1, 1, 1, 1, 1, 1, 1, 1, 1, 1, 1, 1, 1, 1, 1, 1, 1, 1, 1, 1, 1, 1, 1, 1, 1, 1, 1, 1, 1, 1, 1, 1, 1, 1, 1, 1, 1, 1, 1, 1, 1, 1, 1, 1, 1, 1, 1, 1, 1, 1, 1, 1, 1, 1, 1, 1, 1, 1, 1, 1, 1, 1, 1, 1, 1, 1, 1, 1, 1, 1, 1, 1, 1, 1, 1, 1, 1, 1, 1, 1, 1, 1, 1, 1, 1, 1, 1, 1, 1, 1, 1, 1, 1, 1, 1, 1, 1, 1, 1, 1, 1, 1, 1, 1, 1, 1, 1, 1, 1, 1, 1, 1, 1, 1, 1, 1, 1, 1, 1, 1, 0, 0, 1, 1, 1, 1, 1, 1, 1, 1, 1, 1, 1, 1, 1, 1, 1, 1, 1, 1, 1, 1, 1, 1, 1, 1, 1, 1, 1, 1, 1, 1, 1, 1, 1, 1, 1, 1, 1, 1, 1, 1, 1, 1, 1, 1, 1, 1, 1, 1, 1, 1, 1, 1, 1, 1, 1, 1, 1, 1, 1, 1, 1, 1, 1, 1, 1, 1, 1, 1, 1, 1, 1, 1, 1, 1, 1, 1, 1, 1, 1, 1, 1, 1, 1, 1, 1, 1, 1, 1, 1, 1, 1, 1, 1, 1, 1, 1, 1, 1, 1, 1, 1, 1, 1, 1, 1, 1, 1, 1, 1, 1, 1, 1, 1, 1, 1, 1, 1, 1, 1, 1, 1, 1, 1, 1, 1, 1, 1, 1, 1, 1, 1, 1, 1, 1, 1, 1, 1, 1, 1, 1, 1, 1, 1, 1, 1, 1, 1, 1, 1, 1, 1, 1, 1, 1, 1, 1, 1, 1, 1, 1, 1, 1, 1, 1, 1, 1, 1, 1, 1, 1, 1, 1, 1, 1, 1, 1, 1, 1, 1, 1, 1, 1, 1, 1, 1, 1, 1, 1, 1, 1, 1, 1, 1, 1, 1, 1, 1, 1, 1, 1, 1, 1, 1, 1, 1, 1, 1, 1, 1, 1, 1, 1, 1, 1, 1, 1, 1, 1, 1, 1, 1, 1, 1, 1, 1, 1, 1, 1, 1, 1, 1, 1, 1, 1, 1, 1, 1, 1, 1, 1, 1, 1, 1, 1, 1, 1, 1, 1, 1, 1, 1, 1, 1, 1, 1, 1, 1, 1, 1, 1, 1, 1, 1, 1, 1, 1, 1, 1, 1, 1, 1, 1, 1, 1, 1, 1, 1, 1, 1, 1, 1, 1, 1, 1, 1, 1, 1, 1, 1, 1, 1, 1, 1, 1, 1, 1, 1, 1, 1, 1, 1, 1, 1, 1, 1, 1, 1, 1, 1, 1, 1, 1, 1, 1, 1, 1, 1, 1, 1, 1, 1, 1, 1, 1, 1, 1, 1, 1, 1, 1, 1, 1, 1, 1, 1, 1, 1, 1, 1, 1, 1, 1, 1, 1, 1, 1, 1, 1, 1, 1, 1, 1, 1, 1, 1, 1, 1, 1, 1, 1, 1, 1, 1, 1, 1, 1, 1, 1, 1, 1, 1, 1, 1, 1, 1, 1, 1, 1, 1, 1, 1, 1, 1, 1, 1, 1, 1, 1, 1, 1, 1, 1, 1, 1, 1, 1, 1, 1, 1, 1, 0, 1, 1, 1, 1, 1, 1, 1, 1, 1, 1, 1, 1, 1, 1, 1, 1, 1, 1, 1, 1, 1, 1, 1, 1, 1, 1, 1, 1, 1, 1, 1, 1, 1, 1, 1, 1, 1, 1, 1, 1, 1, 1, 1, 1, 1, 1, 1, 1, 1, 1, 1, 1, 1, 1, 1, 1, 1, 1, 1, 1, 1, 1, 1, 1, 1, 1, 1, 1, 1, 1, 1, 1, 1, 1, 1, 1, 1, 1, 1, 1, 1, 1, 1, 1, 1, 1, 1, 1, 1, 1, 1, 1, 1, 1, 1, 1, 1, 1, 1, 1, 1, 1, 1, 1, 1, 1, 1, 0, 1, 1, 0, 0])
_uv = me_elevator.uv_layers.new(name='models/mapobjects/elevators/elevator_0')
_uv.uv.foreach_set('vector', [0.6021, 0.9184, 0.6021, 0.8227, 0.6971, 0.8705, 0.7797, 0.8419, 0.7797, 0.8992, 0.6971, 0.8705, 0.5233, 0.9184, 0.5233, 0.8227, 0.6021, 0.8227, 0.5233, 0.9184, 0.6021, 0.8227, 0.6021, 0.9184, 0.5233, 0.8227, 0.5233, 0.9184, 0.4828, 0.8705, 0.8392, 0.8705, 0.7797, 0.8992, 0.7797, 0.8419, 0.3992, 0.4692, 0.3992, 0.4155, 0.33, 0.4155, 0.33, 0.4692, 0.3992, 0.4692, 0.33, 0.4155, 0.3646, 0.4933, 0.3992, 0.4692, 0.33, 0.4692, 0.6822, 0.7116, 0.7706, 0.7227, 0.7485, 0.7955, 0.6877, 0.7778, 0.6822, 0.7116, 0.7485, 0.7955, 0.6021, 0.8227, 0.6822, 0.7116, 0.6877, 0.7778, 0.5707, 0.8074, 0.6822, 0.7116, 0.6021, 0.8227, 0.7485, 0.7955, 0.8272, 0.8068, 0.7797, 0.8419, 0.7706, 0.7227, 0.8272, 0.8068, 0.7485, 0.7955, 0.6021, 0.8227, 0.6877, 0.7778, 0.6971, 0.8705, 0.7485, 0.7955, 0.7797, 0.8419, 0.6971, 0.8705, 0.6877, 0.7778, 0.7485, 0.7955, 0.6971, 0.8705, 0.5233, 0.8227, 0.5707, 0.8074, 0.6021, 0.8227, 0.5352, 0.8074, 0.5707, 0.8074, 0.5233, 0.8227, 0.5351, 0.7047, 0.5707, 0.8074, 0.5352, 0.8074, 0.5351, 0.7047, 0.6262, 0.7094, 0.5707, 0.8074, 0.6262, 0.7094, 0.6822, 0.7116, 0.5707, 0.8074, 0.2113, 0.1266, 0.2341, 0.1034, 0.2203, 0.1392, 0.2113, 0.07679, 0.2341, 0.1034, 0.2113, 0.1266, 0.9211, 0.7014, 0.8258, 0.7014, 0.9218, 0.6451, 0.9218, 0.6451, 0.8258, 0.7014, 0.7858, 0.6451, 0.9218, 0.6451, 0.7858, 0.6451, 0.7878, 0.6192, 0.8272, 0.8068, 0.7706, 0.7227, 0.8258, 0.7014, 0.8272, 0.8068, 0.8258, 0.7014, 0.9211, 0.7014, 0.8258, 0.7014, 0.7706, 0.7227, 0.7858, 0.6451, 0.7878, 0.6192, 0.7858, 0.6451, 0.7663, 0.5981, 0.7806, 0.5482, 0.7663, 0.5981, 0.7561, 0.5168, 0.7878, 0.6192, 0.7663, 0.5981, 0.7806, 0.5482, 0.6115, 0.6419, 0.6078, 0.6215, 0.6293, 0.5981, 0.6293, 0.5981, 0.6141, 0.5482, 0.6389, 0.5168, 0.6293, 0.5981, 0.6078, 0.6215, 0.6141, 0.5482, 0.6978, 0.5419, 0.6293, 0.5981, 0.6389, 0.5168, 0.7663, 0.5981, 0.6978, 0.5419, 0.7561, 0.5168, 0.6262, 0.7094, 0.5351, 0.7047, 0.6115, 0.6419, 0.6115, 0.6419, 0.5351, 0.7047, 0.5312, 0.6407, 0.6115, 0.6419, 0.5312, 0.6407, 0.6078, 0.6215, 0.4848, 0.6997, 0.4666, 0.7, 0.4771, 0.6843, 0.5312, 0.6407, 0.5234, 0.6215, 0.6078, 0.6215, 0.6078, 0.6215, 0.5943, 0.5939, 0.6141, 0.5482, 0.5351, 0.7047, 0.5352, 0.8074, 0.4848, 0.6997, 0.5233, 0.8227, 0.4828, 0.8705, 0.4848, 0.6997, 0.5352, 0.8074, 0.5233, 0.8227, 0.4848, 0.6997, 0.8576, 0.5426, 0.8488, 0.5426, 0.8488, 0.4596, 0.8576, 0.5426, 0.8488, 0.4596, 0.8576, 0.4596, 0.8714, 0.5426, 0.8576, 0.5426, 0.8576, 0.4596, 0.8714, 0.5426, 0.8576, 0.4596, 0.8714, 0.4596, 0.5273, 0.6746, 0.4852, 0.6839, 0.488, 0.6051, 0.4852, 0.6839, 0.5273, 0.6746, 0.488, 0.6051, 0.893, 0.5426, 0.8714, 0.5426, 0.8714, 0.4596, 0.893, 0.5426, 0.8714, 0.4596, 0.893, 0.4596, 0.9098, 0.5426, 0.893, 0.4596, 0.9098, 0.4596, 0.9098, 0.5426, 0.893, 0.5426, 0.893, 0.4596, 0.4114, 0.4178, 0.4881, 0.4178, 0.4881, 0.5442, 0.4881, 0.4178, 0.4114, 0.4178, 0.4881, 0.5442, 0.8576, 0.2816, 0.8488, 0.2816, 0.8488, 0.2399, 0.8576, 0.2816, 0.8488, 0.2399, 0.8576, 0.2399, 0.8714, 0.2816, 0.8576, 0.2816, 0.8576, 0.2399, 0.8714, 0.2816, 0.8576, 0.2399, 0.8714, 0.2399, 0.5273, 0.6746, 0.4852, 0.6839, 0.488, 0.6051, 0.4852, 0.6839, 0.5273, 0.6746, 0.488, 0.6051, 0.893, 0.2816, 0.8714, 0.2816, 0.8714, 0.2399, 0.893, 0.2816, 0.8714, 0.2399, 0.893, 0.2399, 0.4114, 0.4178, 0.4881, 0.4178, 0.4881, 0.5442, 0.4881, 0.4178, 0.4114, 0.4178, 0.4881, 0.5442, 0.8576, 0.2039, 0.8488, 0.2039, 0.8488, 0.1622, 0.8576, 0.2039, 0.8488, 0.1622, 0.8576, 0.1622, 0.8714, 0.2039, 0.8576, 0.2039, 0.8576, 0.1622, 0.8714, 0.2039, 0.8576, 0.1622, 0.8714, 0.1622, 0.5273, 0.6746, 0.4852, 0.6839, 0.488, 0.6051, 0.4852, 0.6839, 0.5273, 0.6746, 0.488, 0.6051, 0.893, 0.2039, 0.8714, 0.2039, 0.8714, 0.1622, 0.893, 0.2039, 0.8714, 0.1622, 0.893, 0.1622, 0.4114, 0.4178, 0.4881, 0.4178, 0.4881, 0.5442, 0.4881, 0.4178, 0.4114, 0.4178, 0.4881, 0.5442, 0.8576, 0.1303, 0.8488, 0.1303, 0.8488, 0.08865, 0.8576, 0.1303, 0.8488, 0.08865, 0.8576, 0.08865, 0.8714, 0.1303, 0.8576, 0.1303, 0.8576, 0.08865, 0.8714, 0.1303, 0.8576, 0.08865, 0.8714, 0.08865, 0.5273, 0.6746, 0.4852, 0.6839, 0.488, 0.6051, 0.4852, 0.6839, 0.5273, 0.6746, 0.488, 0.6051, 0.893, 0.1303, 0.8714, 0.1303, 0.8714, 0.08865, 0.893, 0.1303, 0.8714, 0.08865, 0.893, 0.08865, 0.4114, 0.4178, 0.4881, 0.4178, 0.4881, 0.5442, 0.4881, 0.4178, 0.4114, 0.4178, 0.4881, 0.5442, 0.8576, 0.05719, 0.8488, 0.05719, 0.8488, 0.005141, 0.8576, 0.01555, 0.8576, 0.05719, 0.8488, 0.005141, 0.8714, 0.05719, 0.8576, 0.05719, 0.8576, 0.01555, 0.8714, 0.05719, 0.8576, 0.01555, 0.8714, 0.005141, 0.5273, 0.6746, 0.4852, 0.6839, 0.488, 0.6051, 0.4886, 0.1084, 0.4695, 0.2041, 0.355, 0.1233, 0.893, 0.05719, 0.8714, 0.05719, 0.8714, 0.005141, 0.893, 0.05719, 0.8714, 0.005141, 0.9098, 0.005141, 0.4881, 0.4178, 0.4114, 0.4178, 0.4881, 0.5442, 0.893, 0.4596, 0.8833, 0.4596, 0.8833, 0.2816, 0.893, 0.4596, 0.8833, 0.2816, 0.893, 0.2816, 0.8833, 0.2399, 0.8833, 0.2039, 0.893, 0.2039, 0.893, 0.2399, 0.8833, 0.2399, 0.893, 0.2039, 0.8833, 0.1622, 0.8833, 0.1303, 0.893, 0.1303, 0.893, 0.1622, 0.8833, 0.1622, 0.893, 0.1303, 0.8833, 0.08865, 0.8833, 0.05719, 0.893, 0.05719, 0.893, 0.08865, 0.8833, 0.08865, 0.893, 0.05719, 0.8714, 0.4596, 0.8488, 0.4596, 0.8488, 0.2816, 0.8833, 0.4596, 0.8714, 0.4596, 0.8833, 0.2816, 0.8714, 0.4596, 0.8714, 0.2816, 0.8833, 0.2816, 0.8714, 0.4596, 0.8488, 0.2816, 0.8714, 0.2816, 0.8714, 0.2399, 0.8488, 0.2399, 0.8488, 0.2039, 0.8833, 0.2399, 0.8714, 0.2399, 0.8833, 0.2039, 0.8714, 0.2399, 0.8714, 0.2039, 0.8833, 0.2039, 0.8714, 0.2399, 0.8488, 0.2039, 0.8714, 0.2039, 0.8714, 0.1622, 0.8488, 0.1622, 0.8488, 0.1303, 0.8833, 0.1622, 0.8714, 0.1622, 0.8833, 0.1303, 0.8714, 0.1622, 0.8714, 0.1303, 0.8833, 0.1303, 0.8714, 0.1622, 0.8488, 0.1303, 0.8714, 0.1303, 0.8714, 0.08865, 0.8488, 0.08865, 0.8488, 0.05719, 0.8833, 0.08865, 0.8714, 0.08865, 0.8833, 0.05719, 0.8714, 0.08865, 0.8714, 0.05719, 0.8833, 0.05719, 0.8714, 0.08865, 0.8488, 0.05719, 0.8714, 0.05719, 0.9098, 0.1303, 0.893, 0.05719, 0.9098, 0.005141, 0.9098, 0.1303, 0.893, 0.08865, 0.893, 0.05719, 0.9098, 0.1303, 0.893, 0.1303, 0.893, 0.08865, 0.893, 0.1622, 0.893, 0.1303, 0.9098, 0.1303, 0.9098, 0.4596, 0.893, 0.4596, 0.893, 0.2816, 0.893, 0.2039, 0.893, 0.1622, 0.9098, 0.1303, 0.9098, 0.28, 0.893, 0.2039, 0.9098, 0.1303, 0.9098, 0.28, 0.893, 0.2399, 0.893, 0.2039, 0.9098, 0.28, 0.893, 0.2816, 0.893, 0.2399, 0.9098, 0.4596, 0.893, 0.2816, 0.9098, 0.28, 0.942, 0.5914, 0.9098, 0.4596, 0.9098, 0.28, 0.08793, 0.1494, 0.3201, 0.1608, 0.08793, 0.1608, 0.08793, 0.1494, 0.3201, 0.1494, 0.3201, 0.1608, 0.2203, 0.1392, 0.3201, 0.1494, 0.08793, 0.1494, 0.08793, 0.1392, 0.2203, 0.1392, 0.08793, 0.1494, 0.2341, 0.1034, 0.294, 0.1126, 0.2203, 0.1392, 0.2203, 0.1392, 0.294, 0.1126, 0.3201, 0.1494, 0.2341, 0.1034, 0.2113, 0.07679, 0.294, 0.1126, 0.2113, 0.07679, 0.2959, 0.0212, 0.294, 0.1126, 0.08793, 0.07679, 0.2113, 0.07679, 0.2113, 0.1266, 0.08793, 0.07679, 0.2113, 0.1266, 0.08793, 0.1266, 0.2113, 0.1266, 0.2203, 0.1392, 0.08793, 0.1392, 0.08793, 0.1266, 0.2113, 0.1266, 0.08793, 0.1392, 0.8272, 0.8068, 0.8392, 0.8705, 0.7797, 0.8419, 0.942, 0.5914, 0.9098, 0.5426, 0.9098, 0.4596, 0.9311, 0.5914, 0.9251, 0.6192, 0.9098, 0.5426, 0.942, 0.5914, 0.9311, 0.5914, 0.9098, 0.5426, 0.9098, 0.6188, 0.893, 0.5426, 0.9098, 0.5426, 0.9098, 0.6188, 0.893, 0.6188, 0.893, 0.5426, 0.8833, 0.575, 0.8833, 0.5426, 0.893, 0.5426, 0.893, 0.6188, 0.8833, 0.575, 0.893, 0.5426, 0.9251, 0.6192, 0.9218, 0.6451, 0.9098, 0.6188, 0.9218, 0.6451, 0.7878, 0.6192, 0.9098, 0.6188, 0.9251, 0.6192, 0.9098, 0.6188, 0.9098, 0.5426, 0.6262, 0.7094, 0.6115, 0.6419, 0.6293, 0.5981, 0.7858, 0.6451, 0.7706, 0.7227, 0.7663, 0.5981, 0.7663, 0.5981, 0.6293, 0.5981, 0.6978, 0.5419, 0.7706, 0.7227, 0.6822, 0.7116, 0.7663, 0.5981, 0.6822, 0.7116, 0.6293, 0.5981, 0.7663, 0.5981, 0.6822, 0.7116, 0.6262, 0.7094, 0.6293, 0.5981, 0.7878, 0.6192, 0.893, 0.6188, 0.9098, 0.6188, 0.8833, 0.575, 0.8488, 0.5426, 0.8714, 0.5426, 0.8833, 0.575, 0.8714, 0.5426, 0.8833, 0.5426, 0.8833, 0.575, 0.8176, 0.5777, 0.8488, 0.5426, 0.8176, 0.5777, 0.8176, 0.5592, 0.8488, 0.5426, 0.8488, 0.5426, 0.8176, 0.5592, 0.797, 0.5129, 0.8488, 0.5426, 0.797, 0.5129, 0.8488, 0.4596, 0.8488, 0.4596, 0.797, 0.5129, 0.8488, 0.2816, 0.8488, 0.2816, 0.797, 0.5129, 0.797, 0.2093, 0.8488, 0.2399, 0.8488, 0.2816, 0.797, 0.2093, 0.8488, 0.2399, 0.797, 0.2093, 0.8488, 0.2039, 0.8488, 0.2039, 0.797, 0.2093, 0.8488, 0.1622, 0.8488, 0.1622, 0.797, 0.2093, 0.8488, 0.1303, 0.893, 0.6188, 0.7878, 0.6192, 0.8176, 0.5777, 0.893, 0.6188, 0.8176, 0.5777, 0.8833, 0.575, 0.6087, 0.09326, 0.5266, 0.09325, 0.5046, 0.005141, 0.6087, 0.09326, 0.5046, 0.005141, 0.7649, 0.005141, 0.7954, 0.5509, 0.7806, 0.5482, 0.7668, 0.5129, 0.7806, 0.5482, 0.7561, 0.5168, 0.7668, 0.5129, 0.7878, 0.6192, 0.7962, 0.5777, 0.8176, 0.5777, 0.7954, 0.5509, 0.7962, 0.5777, 0.7806, 0.5482, 0.7962, 0.5777, 0.7878, 0.6192, 0.7806, 0.5482, 0.5778, 0.5939, 0.5436, 0.5939, 0.5778, 0.5592, 0.5938, 0.09327, 0.5938, 0.5129, 0.5436, 0.09323, 0.5938, 0.5129, 0.5436, 0.5939, 0.5436, 0.09323, 0.5778, 0.5592, 0.5436, 0.5939, 0.5938, 0.5129, 0.5943, 0.5939, 0.5951, 0.5509, 0.6141, 0.5482, 0.6978, 0.5419, 0.6389, 0.5168, 0.7561, 0.5168, 0.6389, 0.5168, 0.6381, 0.4505, 0.7556, 0.4505, 0.7561, 0.5168, 0.6389, 0.5168, 0.7556, 0.4505, 0.6141, 0.5482, 0.5951, 0.5509, 0.6276, 0.5129, 0.6389, 0.5168, 0.6141, 0.5482, 0.6276, 0.5129, 0.7668, 0.5129, 0.7561, 0.5168, 0.7556, 0.4505, 0.6389, 0.5168, 0.6276, 0.5129, 0.6381, 0.4505, 0.7384, 0.3486, 0.654, 0.2803, 0.7384, 0.2803, 0.7384, 0.3486, 0.654, 0.3486, 0.654, 0.2803, 0.6452, 0.3671, 0.654, 0.3486, 0.7384, 0.3486, 0.7484, 0.3671, 0.6452, 0.3671, 0.7384, 0.3486, 0.7389, 0.264, 0.6671, 0.2197, 0.7268, 0.2197, 0.7389, 0.264, 0.6548, 0.264, 0.6671, 0.2197, 0.749, 0.2955, 0.7384, 0.2803, 0.7389, 0.264, 0.7384, 0.2803, 0.6548, 0.264, 0.7389, 0.264, 0.654, 0.2803, 0.6447, 0.2955, 0.6548, 0.264, 0.7384, 0.2803, 0.654, 0.2803, 0.6548, 0.264, 0.6112, 0.2955, 0.5938, 0.09327, 0.6087, 0.09326, 0.5938, 0.5129, 0.5938, 0.09327, 0.6112, 0.2955, 0.7668, 0.3067, 0.749, 0.2955, 0.7813, 0.2955, 0.7668, 0.3067, 0.7553, 0.3067, 0.749, 0.2955, 0.7389, 0.264, 0.7268, 0.2197, 0.7389, 0.1732, 0.7268, 0.2197, 0.6548, 0.1732, 0.7389, 0.1732, 0.7268, 0.2197, 0.6671, 0.2197, 0.6548, 0.1732, 0.7813, 0.2955, 0.749, 0.2955, 0.7389, 0.264, 0.7813, 0.2955, 0.7389, 0.264, 0.7389, 0.1732, 0.7813, 0.2955, 0.7389, 0.1732, 0.7649, 0.005141, 0.7553, 0.3067, 0.7484, 0.3671, 0.749, 0.2955, 0.7484, 0.3671, 0.7553, 0.3067, 0.7668, 0.3067, 0.7556, 0.4505, 0.7484, 0.3671, 0.7668, 0.3067, 0.7668, 0.5129, 0.7556, 0.4505, 0.7668, 0.3067, 0.7556, 0.4505, 0.6452, 0.3671, 0.7484, 0.3671, 0.7556, 0.4505, 0.6381, 0.4505, 0.6452, 0.3671, 0.6276, 0.3067, 0.6112, 0.2955, 0.6447, 0.2955, 0.6383, 0.3067, 0.6276, 0.3067, 0.6447, 0.2955, 0.6447, 0.2955, 0.6112, 0.2955, 0.6548, 0.264, 0.6548, 0.264, 0.6112, 0.2955, 0.6548, 0.1732, 0.6548, 0.1732, 0.6112, 0.2955, 0.6087, 0.09326, 0.6548, 0.1732, 0.6087, 0.09326, 0.7649, 0.005141, 0.6452, 0.3671, 0.6276, 0.3067, 0.6383, 0.3067, 0.6452, 0.3671, 0.6381, 0.4505, 0.6276, 0.3067, 0.6381, 0.4505, 0.6276, 0.5129, 0.6276, 0.3067, 0.6671, 0.2197, 0.6548, 0.264, 0.6548, 0.1732, 0.6452, 0.3671, 0.6383, 0.3067, 0.6447, 0.2955, 0.797, 0.5129, 0.7813, 0.2955, 0.797, 0.2093, 0.9191, 0.8705, 0.8272, 0.8068, 0.9211, 0.7014, 0.8272, 0.8068, 0.9191, 0.8705, 0.8392, 0.8705, 0.08793, 0.0062, 0.2113, 0.07679, 0.08793, 0.07679, 0.08793, 0.0062, 0.2959, 0.0212, 0.2113, 0.07679, 0.8176, 0.5592, 0.7962, 0.5777, 0.7954, 0.5509, 0.8176, 0.5777, 0.7962, 0.5777, 0.8176, 0.5592, 0.7954, 0.5509, 0.7668, 0.5129, 0.797, 0.5129, 0.8176, 0.5592, 0.7954, 0.5509, 0.797, 0.5129, 0.5943, 0.5939, 0.5778, 0.5939, 0.5778, 0.5592, 0.5943, 0.5939, 0.5778, 0.5592, 0.5951, 0.5509, 0.5951, 0.5509, 0.5778, 0.5592, 0.5938, 0.5129, 0.5951, 0.5509, 0.5938, 0.5129, 0.6276, 0.5129, 0.749, 0.2955, 0.7384, 0.3486, 0.7384, 0.2803, 0.7484, 0.3671, 0.7384, 0.3486, 0.749, 0.2955, 0.654, 0.3486, 0.6452, 0.3671, 0.6447, 0.2955, 0.654, 0.3486, 0.6447, 0.2955, 0.654, 0.2803, 0.6276, 0.3067, 0.6276, 0.5129, 0.6112, 0.2955, 0.6276, 0.5129, 0.5938, 0.5129, 0.6112, 0.2955, 0.797, 0.5129, 0.7668, 0.5129, 0.7813, 0.2955, 0.7668, 0.5129, 0.7668, 0.3067, 0.7813, 0.2955, 0.7389, 0.1732, 0.6548, 0.1732, 0.7649, 0.005141, 0.5943, 0.5939, 0.6078, 0.6215, 0.5778, 0.5939, 0.5234, 0.6215, 0.5436, 0.5939, 0.5778, 0.5939, 0.6078, 0.6215, 0.5234, 0.6215, 0.5778, 0.5939, 0.5234, 0.6215, 0.5266, 0.5939, 0.5436, 0.5939, 0.5436, 0.5939, 0.5266, 0.09325, 0.5436, 0.09323, 0.5436, 0.5939, 0.5266, 0.5939, 0.5266, 0.09325, 0.5266, 0.5939, 0.5024, 0.5939, 0.5266, 0.09325, 0.5266, 0.09325, 0.5024, 0.5939, 0.5024, 0.09536, 0.4231, 0.591, 0.4802, 0.5788, 0.4802, 0.6272, 0.3923, 0.6242, 0.4231, 0.591, 0.4802, 0.6272, 0.4666, 0.7, 0.4848, 0.6997, 0.4666, 0.8705, 0.4848, 0.6997, 0.4828, 0.8705, 0.4666, 0.8705, 0.4666, 0.7, 0.4666, 0.8705, 0.381, 0.8705, 0.381, 0.6696, 0.4666, 0.7, 0.381, 0.8705, 0.4771, 0.6843, 0.4666, 0.7, 0.381, 0.6696, 0.4771, 0.6843, 0.381, 0.6696, 0.4802, 0.6272, 0.381, 0.6696, 0.3923, 0.6242, 0.4802, 0.6272, 0.6208, 0.929, 0.6453, 0.9297, 0.6447, 0.9879, 0.5266, 0.09325, 0.5046, 0.09024, 0.5046, 0.005141, 0.6214, 0.9879, 0.6208, 0.929, 0.6447, 0.9879, 0.5892, 0.9294, 0.6208, 0.929, 0.6214, 0.9879, 0.5892, 0.9885, 0.5892, 0.9294, 0.6214, 0.9879, 0.4572, 0.09037, 0.4578, 0.004329, 0.4806, 0.005292, 0.4811, 0.09041, 0.4572, 0.09037, 0.4806, 0.005292, 0.5612, 0.9297, 0.5892, 0.9294, 0.5892, 0.9885, 0.5617, 0.9879, 0.5612, 0.9297, 0.5892, 0.9885, 0.5612, 0.9297, 0.5617, 0.9879, 0.3712, 0.9879, 0.3712, 0.9297, 0.5612, 0.9297, 0.3712, 0.9879, 0.4578, 0.004329, 0.3051, 0.09037, 0.3051, 0.004329, 0.4572, 0.09037, 0.3051, 0.09037, 0.4578, 0.004329, 0.5266, 0.09325, 0.6087, 0.09326, 0.5436, 0.09323, 0.6087, 0.09326, 0.5938, 0.09327, 0.5436, 0.09323, 0.7813, 0.2955, 0.7649, 0.005141, 0.797, 0.005141, 0.797, 0.2093, 0.7813, 0.2955, 0.797, 0.005141, 0.8488, 0.1303, 0.797, 0.2093, 0.797, 0.005141, 0.8488, 0.05719, 0.797, 0.005141, 0.8488, 0.005141, 0.8488, 0.08865, 0.8488, 0.1303, 0.797, 0.005141, 0.8488, 0.05719, 0.8488, 0.08865, 0.797, 0.005141, 0.5046, 0.09024, 0.4811, 0.09041, 0.5046, 0.005141, 0.4811, 0.09041, 0.4806, 0.005292, 0.5046, 0.005141, 0.4894, 0.2332, 0.497, 0.2489, 0.4743, 0.2231, 0.4743, 0.2231, 0.497, 0.2489, 0.2477, 0.2244, 0.08084, 0.1953, 0.08154, 0.2757, 0.05741, 0.1953, 0.1549, 0.2323, 0.1746, 0.23, 0.1214, 0.2607, 0.2197, 0.23, 0.2773, 0.4059, 0.1746, 0.23, 0.05741, 0.1953, 0.08154, 0.2757, 0.05741, 0.4059, 0.2477, 0.2244, 0.2773, 0.4059, 0.2197, 0.23, 0.1746, 0.23, 0.2773, 0.4059, 0.1214, 0.2607, 0.497, 0.2489, 0.497, 0.4059, 0.2477, 0.2244, 0.497, 0.4059, 0.2773, 0.4059, 0.2477, 0.2244, 0.9508, 0.09282, 0.9231, 0.09232, 0.9299, 0.08136, 0.9231, 0.09232, 0.9098, 0.1303, 0.9098, 0.005141, 0.9098, 0.28, 0.9098, 0.1303, 0.9231, 0.09232, 0.942, 0.5914, 0.9098, 0.28, 0.9231, 0.09232, 0.9508, 0.09282, 0.9508, 0.00534, 0.9556, 0.005141, 0.9556, 0.5914, 0.942, 0.5914, 0.9508, 0.09282, 0.9556, 0.5914, 0.9508, 0.09282, 0.9556, 0.005141, 0.942, 0.14, 0.942, 0.5914, 0.9231, 0.09232, 0.942, 0.5914, 0.942, 0.14, 0.9508, 0.09282, 0.9508, 0.09282, 0.942, 0.14, 0.9231, 0.09232, 0.9231, 0.00534, 0.9231, 0.09232, 0.9098, 0.005141, 0.1214, 0.2607, 0.2773, 0.4059, 0.05741, 0.4059, 0.08586, 0.2712, 0.1081, 0.2672, 0.08168, 0.2757, 0.1081, 0.2672, 0.1099, 0.2607, 0.1214, 0.2607, 0.1081, 0.2672, 0.1214, 0.2607, 0.05741, 0.4059, 0.08154, 0.2757, 0.1081, 0.2672, 0.05741, 0.4059, 0.9299, 0.08136, 0.9299, 0.00534, 0.9508, 0.00534, 0.9508, 0.09282, 0.9299, 0.08136, 0.9508, 0.00534, 0.9299, 0.08136, 0.9231, 0.00534, 0.9299, 0.00534, 0.9299, 0.08136, 0.9231, 0.09232, 0.9231, 0.00534, 0.9897, 0.2666, 0.9897, 0.455, 0.9595, 0.455, 0.9595, 0.2666, 0.9577, 0.1732, 0.9577, 0.01029, 0.9974, 0.01029, 0.9974, 0.1732, 0.2961, 0.1904, 0.4246, 0.1914, 0.4246, 0.2165, 0.2961, 0.1904, 0.4246, 0.2165, 0.08793, 0.2164, 0.08793, 0.1608, 0.2961, 0.1904, 0.08793, 0.2164, 0.0881, 0.161, 0.3201, 0.161, 0.2961, 0.1904, 0.3201, 0.161, 0.3201, 0.174, 0.2961, 0.1904, 0.9556, 0.005141, 0.9556, 0.5914, 0.9556, 0.5914, 0.9556, 0.005141, 0.2961, 0.1904, 0.4246, 0.1914, 0.4246, 0.1914, 0.2961, 0.1904, 0.05741, 0.1953, 0.05741, 0.4059, 0.007601, 0.4059, 0.007601, 0.1953, 0.05741, 0.1953, 0.007601, 0.4059, 0.286, 0.8106, 0.296, 0.8208, 0.3052, 0.7858, 0.296, 0.8208, 0.3142, 0.7945, 0.3052, 0.7858, 0.296, 0.8208, 0.3646, 0.8208, 0.3754, 0.7945, 0.3142, 0.7945, 0.296, 0.8208, 0.3754, 0.7945, 0.296, 0.4933, 0.286, 0.5028, 0.3142, 0.5166, 0.286, 0.5028, 0.3052, 0.5246, 0.3142, 0.5166, 0.3646, 0.4933, 0.3142, 0.5166, 0.3754, 0.5166, 0.3646, 0.4933, 0.296, 0.4933, 0.3142, 0.5166, 0.286, 0.8106, 0.3052, 0.7858, 0.286, 0.5028, 0.286, 0.5028, 0.3052, 0.7858, 0.3052, 0.5246, 0.3165, 0.5284, 0.3754, 0.782, 0.3754, 0.5284, 0.3165, 0.782, 0.3754, 0.782, 0.3165, 0.5284, 0.3165, 0.5284, 0.3754, 0.5284, 0.3754, 0.5166, 0.3142, 0.5166, 0.3165, 0.5284, 0.3754, 0.5166, 0.3165, 0.782, 0.3754, 0.7945, 0.3754, 0.782, 0.3142, 0.7945, 0.3754, 0.7945, 0.3165, 0.782, 0.3052, 0.7858, 0.3142, 0.7945, 0.3165, 0.782, 0.3052, 0.7858, 0.3165, 0.5284, 0.3052, 0.5246, 0.3052, 0.7858, 0.3165, 0.782, 0.3165, 0.5284, 0.3052, 0.5246, 0.3165, 0.5284, 0.3142, 0.5166, 0.2418, 0.9204, 0.312, 0.9204, 0.32, 0.9073, 0.2336, 0.9073, 0.2418, 0.9204, 0.32, 0.9073, 0.2418, 0.9204, 0.312, 0.9885, 0.312, 0.9204, 0.2418, 0.9885, 0.312, 0.9885, 0.2418, 0.9204, 0.2336, 0.9623, 0.2418, 0.9885, 0.2418, 0.9204, 0.2336, 0.9623, 0.2418, 0.9204, 0.2336, 0.9073, 0.312, 0.9204, 0.32, 0.9623, 0.32, 0.9073, 0.312, 0.9885, 0.32, 0.9623, 0.312, 0.9204, 0.32, 0.9623, 0.3646, 0.9885, 0.3646, 0.9623, 0.312, 0.9885, 0.3646, 0.9885, 0.32, 0.9623, 0.1209, 0.9885, 0.2418, 0.9885, 0.2336, 0.9623, 0.1157, 0.9623, 0.1209, 0.9885, 0.2336, 0.9623, 0.32, 0.9623, 0.3646, 0.9623, 0.32, 0.9073, 0.2336, 0.9073, 0.286, 0.8106, 0.1183, 0.7663, 0.1157, 0.9623, 0.2336, 0.9073, 0.1183, 0.7663, 0.1157, 0.9623, 0.2336, 0.9623, 0.2336, 0.9073, 0.09621, 0.9885, 0.1209, 0.9885, 0.1157, 0.9623, 0.02828, 0.9492, 0.1183, 0.7663, 0.02828, 0.7663, 0.02828, 0.9492, 0.1157, 0.9623, 0.1183, 0.7663, 0.006737, 0.9859, 0.1157, 0.9623, 0.02828, 0.9492, 0.006737, 0.9859, 0.09621, 0.9885, 0.1157, 0.9623, 0.04034, 0.737, 0.02828, 0.7663, 0.1314, 0.7359, 0.02828, 0.7663, 0.1183, 0.7663, 0.1314, 0.7359, 0.04034, 0.737, 0.1314, 0.7359, 0.1314, 0.6495, 0.04034, 0.737, 0.1314, 0.6495, 0.04034, 0.64, 0.04034, 0.64, 0.1314, 0.6495, 0.1497, 0.639, 0.04034, 0.64, 0.1497, 0.639, 0.04034, 0.5431, 0.04034, 0.5431, 0.1497, 0.639, 0.1497, 0.542, 0.04034, 0.5431, 0.1497, 0.542, 0.1314, 0.5316, 0.04034, 0.5431, 0.1314, 0.5316, 0.04034, 0.4666, 0.1314, 0.5316, 0.1314, 0.4666, 0.04034, 0.4666, 0.04034, 0.4666, 0.03562, 0.4155, 0.008833, 0.4155, 0.04034, 0.4666, 0.1314, 0.4666, 0.03562, 0.4155, 0.3884, 0.5535, 0.3884, 0.6033, 0.4343, 0.5535, 0.189, 0.4155, 0.2597, 0.4692, 0.2597, 0.4155, 0.189, 0.4692, 0.2597, 0.4692, 0.189, 0.4155, 0.4418, 0.5451, 0.4418, 0.4953, 0.396, 0.5451, 0.3922, 0.5372, 0.3922, 0.4874, 0.438, 0.4874, 0.2597, 0.4155, 0.2597, 0.4692, 0.33, 0.4155, 0.2597, 0.4692, 0.33, 0.4692, 0.33, 0.4155, 0.296, 0.4933, 0.3646, 0.4933, 0.33, 0.4692, 0.2597, 0.4692, 0.296, 0.4933, 0.33, 0.4692, 0.286, 0.5028, 0.296, 0.4933, 0.2597, 0.4692, 0.03562, 0.4155, 0.1314, 0.4666, 0.189, 0.4155, 0.1314, 0.4666, 0.189, 0.4692, 0.189, 0.4155, 0.189, 0.4692, 0.286, 0.5028, 0.2597, 0.4692, 0.1497, 0.542, 0.1497, 0.639, 0.286, 0.5028, 0.1183, 0.7663, 0.286, 0.8106, 0.1314, 0.7359, 0.1497, 0.639, 0.286, 0.8106, 0.286, 0.5028, 0.1314, 0.7359, 0.286, 0.8106, 0.1497, 0.639, 0.1314, 0.6495, 0.1314, 0.7359, 0.1497, 0.639, 0.1497, 0.542, 0.286, 0.5028, 0.189, 0.4692, 0.1314, 0.5316, 0.1497, 0.542, 0.1314, 0.4666, 0.1497, 0.542, 0.189, 0.4692, 0.1314, 0.4666, 0.7706, 0.7227, 0.6822, 0.7116, 0.7485, 0.7955, 0.6822, 0.7116, 0.6877, 0.7778, 0.7485, 0.7955, 0.6822, 0.7116, 0.6021, 0.8227, 0.6877, 0.7778, 0.6822, 0.7116, 0.5707, 0.8074, 0.6021, 0.8227, 0.8272, 0.8068, 0.7485, 0.7955, 0.7797, 0.8419, 0.8272, 0.8068, 0.7706, 0.7227, 0.7485, 0.7955, 0.6877, 0.7778, 0.6021, 0.8227, 0.6971, 0.8705, 0.7797, 0.8419, 0.7485, 0.7955, 0.6971, 0.8705, 0.7485, 0.7955, 0.6877, 0.7778, 0.6971, 0.8705, 0.5707, 0.8074, 0.5233, 0.8227, 0.6021, 0.8227, 0.5707, 0.8074, 0.5352, 0.8074, 0.5233, 0.8227, 0.5707, 0.8074, 0.5351, 0.7047, 0.5352, 0.8074, 0.6262, 0.7094, 0.5351, 0.7047, 0.5707, 0.8074, 0.6822, 0.7116, 0.6262, 0.7094, 0.5707, 0.8074, 0.2341, 0.1034, 0.2113, 0.1266, 0.2203, 0.1392, 0.2341, 0.1034, 0.2113, 0.07679, 0.2113, 0.1266, 0.8258, 0.7014, 0.9211, 0.7014, 0.9218, 0.6451, 0.8258, 0.7014, 0.9218, 0.6451, 0.7858, 0.6451, 0.7858, 0.6451, 0.9218, 0.6451, 0.7878, 0.6192, 0.7706, 0.7227, 0.8272, 0.8068, 0.8258, 0.7014, 0.8258, 0.7014, 0.8272, 0.8068, 0.9211, 0.7014, 0.7706, 0.7227, 0.8258, 0.7014, 0.7858, 0.6451, 0.7858, 0.6451, 0.7878, 0.6192, 0.7663, 0.5981, 0.7663, 0.5981, 0.7806, 0.5482, 0.7561, 0.5168, 0.7663, 0.5981, 0.7878, 0.6192, 0.7806, 0.5482, 0.6078, 0.6215, 0.6115, 0.6419, 0.6293, 0.5981, 0.6141, 0.5482, 0.6293, 0.5981, 0.6389, 0.5168, 0.6078, 0.6215, 0.6293, 0.5981, 0.6141, 0.5482, 0.6293, 0.5981, 0.6978, 0.5419, 0.6389, 0.5168, 0.6978, 0.5419, 0.7663, 0.5981, 0.7561, 0.5168, 0.5351, 0.7047, 0.6262, 0.7094, 0.6115, 0.6419, 0.5351, 0.7047, 0.6115, 0.6419, 0.5312, 0.6407, 0.5312, 0.6407, 0.6115, 0.6419, 0.6078, 0.6215, 0.4666, 0.7, 0.4848, 0.6997, 0.4771, 0.6843, 0.5234, 0.6215, 0.5312, 0.6407, 0.6078, 0.6215, 0.5943, 0.5939, 0.6078, 0.6215, 0.6141, 0.5482, 0.5352, 0.8074, 0.5351, 0.7047, 0.4848, 0.6997, 0.4828, 0.8705, 0.5233, 0.8227, 0.4848, 0.6997, 0.5233, 0.8227, 0.5352, 0.8074, 0.4848, 0.6997, 0.8488, 0.5426, 0.8576, 0.5426, 0.8488, 0.4596, 0.8488, 0.4596, 0.8576, 0.5426, 0.8576, 0.4596, 0.8576, 0.5426, 0.8714, 0.5426, 0.8576, 0.4596, 0.8576, 0.4596, 0.8714, 0.5426, 0.8714, 0.4596, 0.4852, 0.6839, 0.5273, 0.6746, 0.488, 0.6051, 0.5273, 0.6746, 0.4852, 0.6839, 0.488, 0.6051, 0.8714, 0.5426, 0.893, 0.5426, 0.8714, 0.4596, 0.8714, 0.4596, 0.893, 0.5426, 0.893, 0.4596, 0.893, 0.4596, 0.9098, 0.5426, 0.9098, 0.4596, 0.893, 0.5426, 0.9098, 0.5426, 0.893, 0.4596, 0.4881, 0.4178, 0.4114, 0.4178, 0.4881, 0.5442, 0.4114, 0.4178, 0.4881, 0.4178, 0.4881, 0.5442, 0.8488, 0.2816, 0.8576, 0.2816, 0.8488, 0.2399, 0.8488, 0.2399, 0.8576, 0.2816, 0.8576, 0.2399, 0.8576, 0.2816, 0.8714, 0.2816, 0.8576, 0.2399, 0.8576, 0.2399, 0.8714, 0.2816, 0.8714, 0.2399, 0.4852, 0.6839, 0.5273, 0.6746, 0.488, 0.6051, 0.5273, 0.6746, 0.4852, 0.6839, 0.488, 0.6051, 0.8714, 0.2816, 0.893, 0.2816, 0.8714, 0.2399, 0.8714, 0.2399, 0.893, 0.2816, 0.893, 0.2399, 0.4881, 0.4178, 0.4114, 0.4178, 0.4881, 0.5442, 0.4114, 0.4178, 0.4881, 0.4178, 0.4881, 0.5442, 0.8488, 0.2039, 0.8576, 0.2039, 0.8488, 0.1622, 0.8488, 0.1622, 0.8576, 0.2039, 0.8576, 0.1622, 0.8576, 0.2039, 0.8714, 0.2039, 0.8576, 0.1622, 0.8576, 0.1622, 0.8714, 0.2039, 0.8714, 0.1622, 0.4852, 0.6839, 0.5273, 0.6746, 0.488, 0.6051, 0.5273, 0.6746, 0.4852, 0.6839, 0.488, 0.6051, 0.8714, 0.2039, 0.893, 0.2039, 0.8714, 0.1622, 0.8714, 0.1622, 0.893, 0.2039, 0.893, 0.1622, 0.4881, 0.4178, 0.4114, 0.4178, 0.4881, 0.5442, 0.4114, 0.4178, 0.4881, 0.4178, 0.4881, 0.5442, 0.8488, 0.1303, 0.8576, 0.1303, 0.8488, 0.08865, 0.8488, 0.08865, 0.8576, 0.1303, 0.8576, 0.08865, 0.8576, 0.1303, 0.8714, 0.1303, 0.8576, 0.08865, 0.8576, 0.08865, 0.8714, 0.1303, 0.8714, 0.08865, 0.4852, 0.6839, 0.5273, 0.6746, 0.488, 0.6051, 0.5273, 0.6746, 0.4852, 0.6839, 0.488, 0.6051, 0.8714, 0.1303, 0.893, 0.1303, 0.8714, 0.08865, 0.8714, 0.08865, 0.893, 0.1303, 0.893, 0.08865, 0.4881, 0.4178, 0.4114, 0.4178, 0.4881, 0.5442, 0.4114, 0.4178, 0.4881, 0.4178, 0.4881, 0.5442, 0.8488, 0.05719, 0.8576, 0.05719, 0.8488, 0.005141, 0.8576, 0.05719, 0.8576, 0.01555, 0.8488, 0.005141, 0.8576, 0.05719, 0.8714, 0.05719, 0.8576, 0.01555, 0.8576, 0.01555, 0.8714, 0.05719, 0.8714, 0.005141, 0.4852, 0.6839, 0.5273, 0.6746, 0.488, 0.6051, 0.4695, 0.2041, 0.4886, 0.1084, 0.355, 0.1233, 0.8714, 0.05719, 0.893, 0.05719, 0.8714, 0.005141, 0.8714, 0.005141, 0.893, 0.05719, 0.9098, 0.005141, 0.4114, 0.4178, 0.4881, 0.4178, 0.4881, 0.5442, 0.8833, 0.4596, 0.893, 0.4596, 0.8833, 0.2816, 0.8833, 0.2816, 0.893, 0.4596, 0.893, 0.2816, 0.8833, 0.2039, 0.8833, 0.2399, 0.893, 0.2039, 0.8833, 0.2399, 0.893, 0.2399, 0.893, 0.2039, 0.8833, 0.1303, 0.8833, 0.1622, 0.893, 0.1303, 0.8833, 0.1622, 0.893, 0.1622, 0.893, 0.1303, 0.8833, 0.05719, 0.8833, 0.08865, 0.893, 0.05719, 0.8833, 0.08865, 0.893, 0.08865, 0.893, 0.05719, 0.8488, 0.4596, 0.8714, 0.4596, 0.8488, 0.2816, 0.8714, 0.4596, 0.8833, 0.4596, 0.8833, 0.2816, 0.8714, 0.2816, 0.8714, 0.4596, 0.8833, 0.2816, 0.8488, 0.2816, 0.8714, 0.4596, 0.8714, 0.2816, 0.8488, 0.2399, 0.8714, 0.2399, 0.8488, 0.2039, 0.8714, 0.2399, 0.8833, 0.2399, 0.8833, 0.2039, 0.8714, 0.2039, 0.8714, 0.2399, 0.8833, 0.2039, 0.8488, 0.2039, 0.8714, 0.2399, 0.8714, 0.2039, 0.8488, 0.1622, 0.8714, 0.1622, 0.8488, 0.1303, 0.8714, 0.1622, 0.8833, 0.1622, 0.8833, 0.1303, 0.8714, 0.1303, 0.8714, 0.1622, 0.8833, 0.1303, 0.8488, 0.1303, 0.8714, 0.1622, 0.8714, 0.1303, 0.8488, 0.08865, 0.8714, 0.08865, 0.8488, 0.05719, 0.8714, 0.08865, 0.8833, 0.08865, 0.8833, 0.05719, 0.8714, 0.05719, 0.8714, 0.08865, 0.8833, 0.05719, 0.8488, 0.05719, 0.8714, 0.08865, 0.8714, 0.05719, 0.893, 0.05719, 0.9098, 0.1303, 0.9098, 0.005141, 0.893, 0.08865, 0.9098, 0.1303, 0.893, 0.05719, 0.893, 0.1303, 0.9098, 0.1303, 0.893, 0.08865, 0.893, 0.1303, 0.893, 0.1622, 0.9098, 0.1303, 0.893, 0.4596, 0.9098, 0.4596, 0.893, 0.2816, 0.893, 0.1622, 0.893, 0.2039, 0.9098, 0.1303, 0.893, 0.2039, 0.9098, 0.28, 0.9098, 0.1303, 0.893, 0.2399, 0.9098, 0.28, 0.893, 0.2039, 0.893, 0.2816, 0.9098, 0.28, 0.893, 0.2399, 0.893, 0.2816, 0.9098, 0.4596, 0.9098, 0.28, 0.9098, 0.4596, 0.942, 0.5914, 0.9098, 0.28, 0.3201, 0.1608, 0.08793, 0.1494, 0.08793, 0.1608, 0.3201, 0.1494, 0.08793, 0.1494, 0.3201, 0.1608, 0.3201, 0.1494, 0.2203, 0.1392, 0.08793, 0.1494, 0.2203, 0.1392, 0.08793, 0.1392, 0.08793, 0.1494, 0.294, 0.1126, 0.2341, 0.1034, 0.2203, 0.1392, 0.294, 0.1126, 0.2203, 0.1392, 0.3201, 0.1494, 0.2113, 0.07679, 0.2341, 0.1034, 0.294, 0.1126, 0.2959, 0.0212, 0.2113, 0.07679, 0.294, 0.1126, 0.2113, 0.07679, 0.08793, 0.07679, 0.2113, 0.1266, 0.2113, 0.1266, 0.08793, 0.07679, 0.08793, 0.1266, 0.2203, 0.1392, 0.2113, 0.1266, 0.08793, 0.1392, 0.2113, 0.1266, 0.08793, 0.1266, 0.08793, 0.1392, 0.8392, 0.8705, 0.8272, 0.8068, 0.7797, 0.8419, 0.9098, 0.5426, 0.942, 0.5914, 0.9098, 0.4596, 0.9251, 0.6192, 0.9311, 0.5914, 0.9098, 0.5426, 0.9311, 0.5914, 0.942, 0.5914, 0.9098, 0.5426, 0.893, 0.5426, 0.9098, 0.6188, 0.9098, 0.5426, 0.893, 0.6188, 0.9098, 0.6188, 0.893, 0.5426, 0.8833, 0.5426, 0.8833, 0.575, 0.893, 0.5426, 0.8833, 0.575, 0.893, 0.6188, 0.893, 0.5426, 0.9218, 0.6451, 0.9251, 0.6192, 0.9098, 0.6188, 0.7878, 0.6192, 0.9218, 0.6451, 0.9098, 0.6188, 0.9098, 0.6188, 0.9251, 0.6192, 0.9098, 0.5426, 0.6115, 0.6419, 0.6262, 0.7094, 0.6293, 0.5981, 0.7706, 0.7227, 0.7858, 0.6451, 0.7663, 0.5981, 0.6293, 0.5981, 0.7663, 0.5981, 0.6978, 0.5419, 0.6822, 0.7116, 0.7706, 0.7227, 0.7663, 0.5981, 0.6293, 0.5981, 0.6822, 0.7116, 0.7663, 0.5981, 0.6262, 0.7094, 0.6822, 0.7116, 0.6293, 0.5981, 0.893, 0.6188, 0.7878, 0.6192, 0.9098, 0.6188, 0.8488, 0.5426, 0.8833, 0.575, 0.8714, 0.5426, 0.8714, 0.5426, 0.8833, 0.575, 0.8833, 0.5426, 0.8176, 0.5777, 0.8833, 0.575, 0.8488, 0.5426, 0.8176, 0.5592, 0.8176, 0.5777, 0.8488, 0.5426, 0.8176, 0.5592, 0.8488, 0.5426, 0.797, 0.5129, 0.797, 0.5129, 0.8488, 0.5426, 0.8488, 0.4596, 0.797, 0.5129, 0.8488, 0.4596, 0.8488, 0.2816, 0.797, 0.5129, 0.8488, 0.2816, 0.797, 0.2093, 0.8488, 0.2816, 0.8488, 0.2399, 0.797, 0.2093, 0.797, 0.2093, 0.8488, 0.2399, 0.8488, 0.2039, 0.797, 0.2093, 0.8488, 0.2039, 0.8488, 0.1622, 0.797, 0.2093, 0.8488, 0.1622, 0.8488, 0.1303, 0.7878, 0.6192, 0.893, 0.6188, 0.8176, 0.5777, 0.8176, 0.5777, 0.893, 0.6188, 0.8833, 0.575, 0.5266, 0.09325, 0.6087, 0.09326, 0.5046, 0.005141, 0.5046, 0.005141, 0.6087, 0.09326, 0.7649, 0.005141, 0.7806, 0.5482, 0.7954, 0.5509, 0.7668, 0.5129, 0.7561, 0.5168, 0.7806, 0.5482, 0.7668, 0.5129, 0.7962, 0.5777, 0.7878, 0.6192, 0.8176, 0.5777, 0.7962, 0.5777, 0.7954, 0.5509, 0.7806, 0.5482, 0.7878, 0.6192, 0.7962, 0.5777, 0.7806, 0.5482, 0.5436, 0.5939, 0.5778, 0.5939, 0.5778, 0.5592, 0.5938, 0.5129, 0.5938, 0.09327, 0.5436, 0.09323, 0.5436, 0.5939, 0.5938, 0.5129, 0.5436, 0.09323, 0.5436, 0.5939, 0.5778, 0.5592, 0.5938, 0.5129, 0.5951, 0.5509, 0.5943, 0.5939, 0.6141, 0.5482, 0.6389, 0.5168, 0.6978, 0.5419, 0.7561, 0.5168, 0.6381, 0.4505, 0.6389, 0.5168, 0.7556, 0.4505, 0.6389, 0.5168, 0.7561, 0.5168, 0.7556, 0.4505, 0.5951, 0.5509, 0.6141, 0.5482, 0.6276, 0.5129, 0.6141, 0.5482, 0.6389, 0.5168, 0.6276, 0.5129, 0.7561, 0.5168, 0.7668, 0.5129, 0.7556, 0.4505, 0.6276, 0.5129, 0.6389, 0.5168, 0.6381, 0.4505, 0.654, 0.2803, 0.7384, 0.3486, 0.7384, 0.2803, 0.654, 0.3486, 0.7384, 0.3486, 0.654, 0.2803, 0.654, 0.3486, 0.6452, 0.3671, 0.7384, 0.3486, 0.6452, 0.3671, 0.7484, 0.3671, 0.7384, 0.3486, 0.6671, 0.2197, 0.7389, 0.264, 0.7268, 0.2197, 0.6548, 0.264, 0.7389, 0.264, 0.6671, 0.2197, 0.7384, 0.2803, 0.749, 0.2955, 0.7389, 0.264, 0.6548, 0.264, 0.7384, 0.2803, 0.7389, 0.264, 0.6447, 0.2955, 0.654, 0.2803, 0.6548, 0.264, 0.654, 0.2803, 0.7384, 0.2803, 0.6548, 0.264, 0.5938, 0.09327, 0.6112, 0.2955, 0.6087, 0.09326, 0.5938, 0.09327, 0.5938, 0.5129, 0.6112, 0.2955, 0.749, 0.2955, 0.7668, 0.3067, 0.7813, 0.2955, 0.7553, 0.3067, 0.7668, 0.3067, 0.749, 0.2955, 0.7268, 0.2197, 0.7389, 0.264, 0.7389, 0.1732, 0.6548, 0.1732, 0.7268, 0.2197, 0.7389, 0.1732, 0.6671, 0.2197, 0.7268, 0.2197, 0.6548, 0.1732, 0.749, 0.2955, 0.7813, 0.2955, 0.7389, 0.264, 0.7389, 0.264, 0.7813, 0.2955, 0.7389, 0.1732, 0.7389, 0.1732, 0.7813, 0.2955, 0.7649, 0.005141, 0.7484, 0.3671, 0.7553, 0.3067, 0.749, 0.2955, 0.7553, 0.3067, 0.7484, 0.3671, 0.7668, 0.3067, 0.7484, 0.3671, 0.7556, 0.4505, 0.7668, 0.3067, 0.7556, 0.4505, 0.7668, 0.5129, 0.7668, 0.3067, 0.6452, 0.3671, 0.7556, 0.4505, 0.7484, 0.3671, 0.6381, 0.4505, 0.7556, 0.4505, 0.6452, 0.3671, 0.6112, 0.2955, 0.6276, 0.3067, 0.6447, 0.2955, 0.6276, 0.3067, 0.6383, 0.3067, 0.6447, 0.2955, 0.6112, 0.2955, 0.6447, 0.2955, 0.6548, 0.264, 0.6112, 0.2955, 0.6548, 0.264, 0.6548, 0.1732, 0.6112, 0.2955, 0.6548, 0.1732, 0.6087, 0.09326, 0.6087, 0.09326, 0.6548, 0.1732, 0.7649, 0.005141, 0.6276, 0.3067, 0.6452, 0.3671, 0.6383, 0.3067, 0.6381, 0.4505, 0.6452, 0.3671, 0.6276, 0.3067, 0.6276, 0.5129, 0.6381, 0.4505, 0.6276, 0.3067, 0.6548, 0.264, 0.6671, 0.2197, 0.6548, 0.1732, 0.6383, 0.3067, 0.6452, 0.3671, 0.6447, 0.2955, 0.7813, 0.2955, 0.797, 0.5129, 0.797, 0.2093, 0.8272, 0.8068, 0.9191, 0.8705, 0.9211, 0.7014, 0.9191, 0.8705, 0.8272, 0.8068, 0.8392, 0.8705, 0.2113, 0.07679, 0.08793, 0.0062, 0.08793, 0.07679, 0.2959, 0.0212, 0.08793, 0.0062, 0.2113, 0.07679, 0.7962, 0.5777, 0.8176, 0.5592, 0.7954, 0.5509, 0.7962, 0.5777, 0.8176, 0.5777, 0.8176, 0.5592, 0.7668, 0.5129, 0.7954, 0.5509, 0.797, 0.5129, 0.7954, 0.5509, 0.8176, 0.5592, 0.797, 0.5129, 0.5778, 0.5939, 0.5943, 0.5939, 0.5778, 0.5592, 0.5778, 0.5592, 0.5943, 0.5939, 0.5951, 0.5509, 0.5778, 0.5592, 0.5951, 0.5509, 0.5938, 0.5129, 0.5938, 0.5129, 0.5951, 0.5509, 0.6276, 0.5129, 0.7384, 0.3486, 0.749, 0.2955, 0.7384, 0.2803, 0.7384, 0.3486, 0.7484, 0.3671, 0.749, 0.2955, 0.6452, 0.3671, 0.654, 0.3486, 0.6447, 0.2955, 0.6447, 0.2955, 0.654, 0.3486, 0.654, 0.2803, 0.6276, 0.5129, 0.6276, 0.3067, 0.6112, 0.2955, 0.5938, 0.5129, 0.6276, 0.5129, 0.6112, 0.2955, 0.7668, 0.5129, 0.797, 0.5129, 0.7813, 0.2955, 0.7668, 0.3067, 0.7668, 0.5129, 0.7813, 0.2955, 0.6548, 0.1732, 0.7389, 0.1732, 0.7649, 0.005141, 0.6078, 0.6215, 0.5943, 0.5939, 0.5778, 0.5939, 0.5436, 0.5939, 0.5234, 0.6215, 0.5778, 0.5939, 0.5234, 0.6215, 0.6078, 0.6215, 0.5778, 0.5939, 0.5266, 0.5939, 0.5234, 0.6215, 0.5436, 0.5939, 0.5266, 0.09325, 0.5436, 0.5939, 0.5436, 0.09323, 0.5266, 0.5939, 0.5436, 0.5939, 0.5266, 0.09325, 0.5024, 0.5939, 0.5266, 0.5939, 0.5266, 0.09325, 0.5024, 0.5939, 0.5266, 0.09325, 0.5024, 0.09536, 0.4802, 0.5788, 0.4231, 0.591, 0.4802, 0.6272, 0.4231, 0.591, 0.3923, 0.6242, 0.4802, 0.6272, 0.4848, 0.6997, 0.4666, 0.7, 0.4666, 0.8705, 0.4828, 0.8705, 0.4848, 0.6997, 0.4666, 0.8705, 0.4666, 0.8705, 0.4666, 0.7, 0.381, 0.8705, 0.4666, 0.7, 0.381, 0.6696, 0.381, 0.8705, 0.4666, 0.7, 0.4771, 0.6843, 0.381, 0.6696, 0.381, 0.6696, 0.4771, 0.6843, 0.4802, 0.6272, 0.3923, 0.6242, 0.381, 0.6696, 0.4802, 0.6272, 0.6453, 0.9297, 0.6208, 0.929, 0.6447, 0.9879, 0.5046, 0.09024, 0.5266, 0.09325, 0.5046, 0.005141, 0.6208, 0.929, 0.6214, 0.9879, 0.6447, 0.9879, 0.6208, 0.929, 0.5892, 0.9294, 0.6214, 0.9879, 0.5892, 0.9294, 0.5892, 0.9885, 0.6214, 0.9879, 0.4578, 0.004329, 0.4572, 0.09037, 0.4806, 0.005292, 0.4572, 0.09037, 0.4811, 0.09041, 0.4806, 0.005292, 0.5892, 0.9294, 0.5612, 0.9297, 0.5892, 0.9885, 0.5612, 0.9297, 0.5617, 0.9879, 0.5892, 0.9885, 0.5617, 0.9879, 0.5612, 0.9297, 0.3712, 0.9879, 0.5612, 0.9297, 0.3712, 0.9297, 0.3712, 0.9879, 0.3051, 0.09037, 0.4578, 0.004329, 0.3051, 0.004329, 0.3051, 0.09037, 0.4572, 0.09037, 0.4578, 0.004329, 0.6087, 0.09326, 0.5266, 0.09325, 0.5436, 0.09323, 0.5938, 0.09327, 0.6087, 0.09326, 0.5436, 0.09323, 0.7649, 0.005141, 0.7813, 0.2955, 0.797, 0.005141, 0.7813, 0.2955, 0.797, 0.2093, 0.797, 0.005141, 0.797, 0.2093, 0.8488, 0.1303, 0.797, 0.005141, 0.797, 0.005141, 0.8488, 0.05719, 0.8488, 0.005141, 0.8488, 0.1303, 0.8488, 0.08865, 0.797, 0.005141, 0.8488, 0.08865, 0.8488, 0.05719, 0.797, 0.005141, 0.4811, 0.09041, 0.5046, 0.09024, 0.5046, 0.005141, 0.4806, 0.005292, 0.4811, 0.09041, 0.5046, 0.005141, 0.497, 0.2489, 0.4894, 0.2332, 0.4743, 0.2231, 0.497, 0.2489, 0.4743, 0.2231, 0.2477, 0.2244, 0.08154, 0.2757, 0.08084, 0.1953, 0.05741, 0.1953, 0.1746, 0.23, 0.1549, 0.2323, 0.1214, 0.2607, 0.2773, 0.4059, 0.2197, 0.23, 0.1746, 0.23, 0.08154, 0.2757, 0.05741, 0.1953, 0.05741, 0.4059, 0.2773, 0.4059, 0.2477, 0.2244, 0.2197, 0.23, 0.2773, 0.4059, 0.1746, 0.23, 0.1214, 0.2607, 0.497, 0.4059, 0.497, 0.2489, 0.2477, 0.2244, 0.2773, 0.4059, 0.497, 0.4059, 0.2477, 0.2244, 0.9231, 0.09232, 0.9508, 0.09282, 0.9299, 0.08136, 0.9098, 0.1303, 0.9231, 0.09232, 0.9098, 0.005141, 0.9098, 0.1303, 0.9098, 0.28, 0.9231, 0.09232, 0.9098, 0.28, 0.942, 0.5914, 0.9231, 0.09232, 0.9508, 0.00534, 0.9508, 0.09282, 0.9556, 0.005141, 0.942, 0.5914, 0.9556, 0.5914, 0.9508, 0.09282, 0.9508, 0.09282, 0.9556, 0.5914, 0.9556, 0.005141, 0.942, 0.5914, 0.942, 0.14, 0.9231, 0.09232, 0.942, 0.14, 0.942, 0.5914, 0.9508, 0.09282, 0.942, 0.14, 0.9508, 0.09282, 0.9231, 0.09232, 0.9231, 0.09232, 0.9231, 0.00534, 0.9098, 0.005141, 0.2773, 0.4059, 0.1214, 0.2607, 0.05741, 0.4059, 0.1081, 0.2672, 0.08586, 0.2712, 0.08168, 0.2757, 0.1099, 0.2607, 0.1081, 0.2672, 0.1214, 0.2607, 0.1214, 0.2607, 0.1081, 0.2672, 0.05741, 0.4059, 0.1081, 0.2672, 0.08154, 0.2757, 0.05741, 0.4059, 0.9299, 0.00534, 0.9299, 0.08136, 0.9508, 0.00534, 0.9299, 0.08136, 0.9508, 0.09282, 0.9508, 0.00534, 0.9231, 0.00534, 0.9299, 0.08136, 0.9299, 0.00534, 0.9231, 0.09232, 0.9299, 0.08136, 0.9231, 0.00534, 0.9974, 0.01029, 0.9974, 0.5743, 0.9577, 0.5743, 0.9577, 0.01029, 0.4246, 0.2165, 0.08793, 0.2164, 0.08793, 0.2164, 0.4246, 0.2165, 0.4246, 0.1914, 0.2961, 0.1904, 0.4246, 0.2165, 0.4246, 0.2165, 0.2961, 0.1904, 0.08793, 0.2164, 0.2961, 0.1904, 0.08793, 0.1608, 0.08793, 0.2164, 0.3201, 0.161, 0.0881, 0.161, 0.2961, 0.1904, 0.3201, 0.174, 0.3201, 0.161, 0.2961, 0.1904, 0.4246, 0.1914, 0.2961, 0.1904, 0.2961, 0.1904, 0.4246, 0.1914, 0.08793, 0.2164, 0.4246, 0.2165, 0.4246, 0.2165, 0.08793, 0.2164, 0.05741, 0.4059, 0.05741, 0.1953, 0.007601, 0.4059, 0.05741, 0.1953, 0.007601, 0.1953, 0.007601, 0.4059, 0.296, 0.8208, 0.286, 0.8106, 0.3052, 0.7858, 0.3142, 0.7945, 0.296, 0.8208, 0.3052, 0.7858, 0.3646, 0.8208, 0.296, 0.8208, 0.3754, 0.7945, 0.296, 0.8208, 0.3142, 0.7945, 0.3754, 0.7945, 0.286, 0.5028, 0.296, 0.4933, 0.3142, 0.5166, 0.3052, 0.5246, 0.286, 0.5028, 0.3142, 0.5166, 0.3142, 0.5166, 0.3646, 0.4933, 0.3754, 0.5166, 0.296, 0.4933, 0.3646, 0.4933, 0.3142, 0.5166, 0.3052, 0.7858, 0.286, 0.8106, 0.286, 0.5028, 0.3052, 0.7858, 0.286, 0.5028, 0.3052, 0.5246, 0.3754, 0.782, 0.3165, 0.5284, 0.3754, 0.5284, 0.3754, 0.782, 0.3165, 0.782, 0.3165, 0.5284, 0.3754, 0.5284, 0.3165, 0.5284, 0.3754, 0.5166, 0.3165, 0.5284, 0.3142, 0.5166, 0.3754, 0.5166, 0.3754, 0.7945, 0.3165, 0.782, 0.3754, 0.782, 0.3754, 0.7945, 0.3142, 0.7945, 0.3165, 0.782, 0.3142, 0.7945, 0.3052, 0.7858, 0.3165, 0.782, 0.3165, 0.5284, 0.3052, 0.7858, 0.3052, 0.5246, 0.3165, 0.782, 0.3052, 0.7858, 0.3165, 0.5284, 0.3165, 0.5284, 0.3052, 0.5246, 0.3142, 0.5166, 0.312, 0.9204, 0.2418, 0.9204, 0.32, 0.9073, 0.2418, 0.9204, 0.2336, 0.9073, 0.32, 0.9073, 0.312, 0.9885, 0.2418, 0.9204, 0.312, 0.9204, 0.312, 0.9885, 0.2418, 0.9885, 0.2418, 0.9204, 0.2418, 0.9885, 0.2336, 0.9623, 0.2418, 0.9204, 0.2418, 0.9204, 0.2336, 0.9623, 0.2336, 0.9073, 0.32, 0.9623, 0.312, 0.9204, 0.32, 0.9073, 0.32, 0.9623, 0.312, 0.9885, 0.312, 0.9204, 0.3646, 0.9885, 0.32, 0.9623, 0.3646, 0.9623, 0.3646, 0.9885, 0.312, 0.9885, 0.32, 0.9623, 0.2418, 0.9885, 0.1209, 0.9885, 0.2336, 0.9623, 0.1209, 0.9885, 0.1157, 0.9623, 0.2336, 0.9623, 0.3646, 0.9623, 0.32, 0.9623, 0.32, 0.9073, 0.286, 0.8106, 0.2336, 0.9073, 0.1183, 0.7663, 0.2336, 0.9073, 0.1157, 0.9623, 0.1183, 0.7663, 0.2336, 0.9623, 0.1157, 0.9623, 0.2336, 0.9073, 0.1209, 0.9885, 0.09621, 0.9885, 0.1157, 0.9623, 0.1183, 0.7663, 0.02828, 0.9492, 0.02828, 0.7663, 0.1157, 0.9623, 0.02828, 0.9492, 0.1183, 0.7663, 0.1157, 0.9623, 0.006737, 0.9859, 0.02828, 0.9492, 0.09621, 0.9885, 0.006737, 0.9859, 0.1157, 0.9623, 0.02828, 0.7663, 0.04034, 0.737, 0.1314, 0.7359, 0.1183, 0.7663, 0.02828, 0.7663, 0.1314, 0.7359, 0.1314, 0.7359, 0.04034, 0.737, 0.1314, 0.6495, 0.1314, 0.6495, 0.04034, 0.737, 0.04034, 0.64, 0.1314, 0.6495, 0.04034, 0.64, 0.1497, 0.639, 0.1497, 0.639, 0.04034, 0.64, 0.04034, 0.5431, 0.1497, 0.639, 0.04034, 0.5431, 0.1497, 0.542, 0.1497, 0.542, 0.04034, 0.5431, 0.1314, 0.5316, 0.1314, 0.5316, 0.04034, 0.5431, 0.04034, 0.4666, 0.1314, 0.4666, 0.1314, 0.5316, 0.04034, 0.4666, 0.03562, 0.4155, 0.04034, 0.4666, 0.008833, 0.4155, 0.1314, 0.4666, 0.04034, 0.4666, 0.03562, 0.4155, 0.3884, 0.6033, 0.3884, 0.5535, 0.4343, 0.5535, 0.2597, 0.4692, 0.189, 0.4155, 0.2597, 0.4155, 0.2597, 0.4692, 0.189, 0.4692, 0.189, 0.4155, 0.4418, 0.4953, 0.4418, 0.5451, 0.396, 0.5451, 0.3922, 0.4874, 0.3922, 0.5372, 0.438, 0.4874, 0.2597, 0.4692, 0.2597, 0.4155, 0.33, 0.4155, 0.33, 0.4692, 0.2597, 0.4692, 0.33, 0.4155, 0.3646, 0.4933, 0.296, 0.4933, 0.33, 0.4692, 0.296, 0.4933, 0.2597, 0.4692, 0.33, 0.4692, 0.296, 0.4933, 0.286, 0.5028, 0.2597, 0.4692, 0.1314, 0.4666, 0.03562, 0.4155, 0.189, 0.4155, 0.189, 0.4692, 0.1314, 0.4666, 0.189, 0.4155, 0.286, 0.5028, 0.189, 0.4692, 0.2597, 0.4692, 0.1497, 0.639, 0.1497, 0.542, 0.286, 0.5028, 0.286, 0.8106, 0.1183, 0.7663, 0.1314, 0.7359, 0.286, 0.8106, 0.1497, 0.639, 0.286, 0.5028, 0.286, 0.8106, 0.1314, 0.7359, 0.1497, 0.639, 0.1314, 0.7359, 0.1314, 0.6495, 0.1497, 0.639, 0.286, 0.5028, 0.1497, 0.542, 0.189, 0.4692, 0.1497, 0.542, 0.1314, 0.5316, 0.1314, 0.4666, 0.189, 0.4692, 0.1497, 0.542, 0.1314, 0.4666, 0.2923, 0.8257, 0.3646, 0.8257, 0.296, 0.8208, 0.296, 0.8208, 0.3646, 0.8257, 0.3646, 0.8208, 0.3646, 0.8257, 0.2923, 0.8257, 0.296, 0.8208, 0.3646, 0.8257, 0.296, 0.8208, 0.3646, 0.8208, 0.2923, 0.8257, 0.2336, 0.9073, 0.286, 0.8106, 0.296, 0.8208, 0.2923, 0.8257, 0.286, 0.8106, 0.2923, 0.8257, 0.296, 0.8208, 0.286, 0.8106, 0.2336, 0.9073, 0.2923, 0.8257, 0.286, 0.8106, 0.2336, 0.9073, 0.32, 0.9073, 0.2923, 0.8257, 0.32, 0.9073, 0.3646, 0.9623, 0.3646, 0.8257, 0.2923, 0.8257, 0.32, 0.9073, 0.3646, 0.8257, 0.32, 0.9073, 0.2336, 0.9073, 0.2923, 0.8257, 0.32, 0.9073, 0.2923, 0.8257, 0.3646, 0.8257, 0.3646, 0.9623, 0.32, 0.9073, 0.3646, 0.8257, 0.9945, 0.5914, 0.9556, 0.005141, 0.9945, 0.005141, 0.9945, 0.5914, 0.9556, 0.5914, 0.9556, 0.005141, 0.9951, 0.8803, 0.8314, 0.9935, 0.8314, 0.8803, 0.9951, 0.9935, 0.8314, 0.9935, 0.9951, 0.8803, 0.9556, 0.005141, 0.9945, 0.5914, 0.9945, 0.005141, 0.9556, 0.5914, 0.9945, 0.5914, 0.9556, 0.005141, 0.8314, 0.9935, 0.9951, 0.8803, 0.8314, 0.8803, 0.8314, 0.9935, 0.9951, 0.9935, 0.9951, 0.8803, 0.08084, 0.1953, 0.08154, 0.2757, 0.08154, 0.2757, 0.08084, 0.1953, 0.9974, 0.01029, 0.9974, 0.1732, 0.9577, 0.1732, 0.9577, 0.01029, 0.9556, 0.5914, 0.9556, 0.005141, 0.9556, 0.005141, 0.9556, 0.5914, 0.08154, 0.2757, 0.08084, 0.1953, 0.08084, 0.1953, 0.08154, 0.2757, 0.9897, 0.07818, 0.9897, 0.2666, 0.9595, 0.2666, 0.9595, 0.07818, 0.9577, 0.5743, 0.9577, 0.01029, 0.9974, 0.01029, 0.9974, 0.5743])
me_elevator.materials.append(mat_elevator)
me_elevator.use_remesh_preserve_volume = False
me_elevator.use_remesh_preserve_attributes = False
me_elevator.use_mirror_vertex_groups = False
me_elevator.update()

# ---- objects
ob_elevatorexit = bpy.data.objects.new('ElevatorExit', me_elevatorexit)
ob_elevatordoorright = bpy.data.objects.new('ElevatorDoorRight', me_elevatordoorright)
ob_elevatordoorleft = bpy.data.objects.new('ElevatorDoorLeft', me_elevatordoorleft)
ob_elevator = bpy.data.objects.new('Elevator', me_elevator)

# ---- transforms, parenting, visibility, modifiers, constraints
ob_elevatorexit.location = (0.0, 0.0, 0.0)
ob_elevatorexit.lineart.crease_threshold = 0.0
ob_elevatordoorright.location = (0.0, 0.0, 0.0)
ob_elevatordoorright.lineart.crease_threshold = 0.0
ob_elevatordoorleft.location = (0.0, 0.0, 0.0)
ob_elevatordoorleft.lineart.crease_threshold = 0.0
ob_elevator.location = (0.0, 0.0, 0.0)
ob_elevator.lineart.crease_threshold = 0.0

# ---- collection membership
col_collection_1.objects.link(ob_elevatorexit)
col_collection_1.objects.link(ob_elevatordoorright)
col_collection_1.objects.link(ob_elevatordoorleft)
col_collection_1.objects.link(ob_elevator)

# ---- scene / render settings (as saved in the file)
scene.frame_start = 1; scene.frame_end = 250; scene.frame_set(1)
scene.render.engine = 'BLENDER_EEVEE_NEXT'
scene.render.resolution_percentage = 50
scene.render.dither_intensity = 0.0
scene.cycles.use_denoising = False
scene.cycles.samples = 128
scene.cycles.sampling_pattern = 'TABULATED_SOBOL'
scene.cycles.light_sampling_threshold = 0.0
scene.cycles.use_adaptive_sampling = False
scene.cycles.use_light_tree = False
scene.cycles.blur_glossy = 0.0
scene.cycles.sample_clamp_indirect = 0.0
scene.view_settings.view_transform = 'Standard'
bpy.context.view_layer.update()

# ---- added for rendering (the .blend has no active camera and no usable light): camera, sun
cam_auto = bpy.data.cameras.new('AutoCamera')
cam_auto.lens = 50.0
cam_auto.sensor_width = 36.0
cam_auto.clip_end = 1413.6
ob_auto_camera = bpy.data.objects.new('AutoCamera', cam_auto)
scene.collection.objects.link(ob_auto_camera)
ob_auto_camera.location = (80.5469, -99.622, 87.8935)
ob_auto_camera.rotation_euler = (1.09748, -7.21219e-08, 0.694738)
scene.camera = ob_auto_camera
light_auto_sun = bpy.data.lights.new('AutoSun', 'SUN')
light_auto_sun.energy = 3.0
light_auto_sun.angle = 0.0523599
ob_auto_sun = bpy.data.objects.new('AutoSun', light_auto_sun)
scene.collection.objects.link(ob_auto_sun)
ob_auto_sun.rotation_euler = (0.872665, 0.174533, 0.523599)
bpy.context.view_layer.update()
